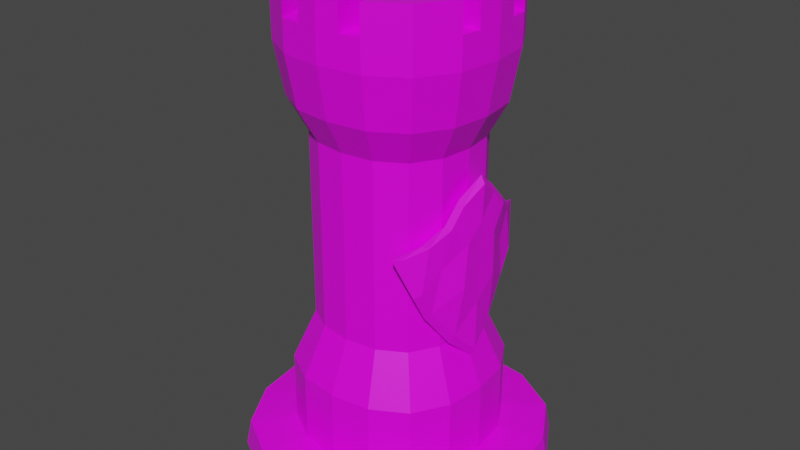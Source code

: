 # Source: castle.blend  (saved by Blender 2.82.7; exported with 4.5.12 LTS)
import bpy
from mathutils import Matrix  # noqa: F401  (used for matrix-valued properties, if any)

bpy.ops.wm.read_factory_settings(use_empty=True)
scene = bpy.context.scene
scene.name = 'Scene'

# ---- collections
col_collection = bpy.data.collections.new('Collection'); scene.collection.children.link(col_collection)

# ---- images (referenced by path relative to the original .blend; pixels are not part of the script)
import os
ASSET_DIR = os.environ.get("B2B_ASSET_DIR", "")  # directory of the original .blend (textures are referenced by path, not embedded)
HERE = os.path.dirname(os.path.abspath(__file__))  # packed textures are extracted next to this script under _unpacked/

def load_image(name, relpath, width, height, colorspace="sRGB"):
    """Load a texture the original file referenced (path relative to the .blend, or extracted next to this script)."""
    p = next((c for c in (os.path.join(HERE, relpath), os.path.join(ASSET_DIR, relpath)) if relpath and os.path.exists(c)), "")
    if p:
        img = bpy.data.images.load(p, check_existing=True)
        img.name = name
    else:  # same state as the original file: an image datablock whose file is absent (Cycles renders it pink)
        img = bpy.data.images.new(name, width, height)
        img.source = "FILE"
        img.filepath = "//" + (relpath or name)
    img.colorspace_settings.name = colorspace
    return img
img_caste_uv_png = load_image('caste uv.png', 'caste uv.png', 1024, 1024, 'sRGB')

# ---- materials (node trees are filled in below, after node groups)
mat_material = bpy.data.materials.new('Material')
mat_material.alpha_threshold = 0.0
mat_material.use_transparent_shadow = False
mat_material.line_color = (0.0, 0.0, 0.0, 1.0)
mat_material_002 = bpy.data.materials.new('Material.002')
mat_material_002.use_transparent_shadow = False

# ---- material node trees
mat_material.use_nodes = True; mat_material.node_tree.nodes.clear()
_N = mat_material.node_tree.nodes; _L = mat_material.node_tree.links
n0 = _N.new('ShaderNodeOutputMaterial'); n0.name = 'Material Output'; n0.location = (300, 300)
n1 = _N.new('ShaderNodeBsdfPrincipled'); n1.name = 'Principled BSDF'; n1.location = (10, 300)
n1.distribution = 'GGX'
n1.subsurface_method = 'BURLEY'
n1.inputs[2].default_value = 0.4
n1.inputs[3].default_value = 1.45
n1.inputs[27].default_value = (0.0, 0.0, 0.0, 1.0)
n1.inputs[28].default_value = 1.0
n2 = _N.new('ShaderNodeTexImage'); n2.name = 'Image Texture'; n2.location = (-373, 177)
n2.image = img_caste_uv_png
_L.new(n1.outputs[0], n0.inputs[0])
_L.new(n2.outputs[0], n1.inputs[0])
n0.is_active_output = True
mat_material_002.use_nodes = True; mat_material_002.node_tree.nodes.clear()
_N = mat_material_002.node_tree.nodes; _L = mat_material_002.node_tree.links
n0 = _N.new('ShaderNodeOutputMaterial'); n0.name = 'Material Output'; n0.location = (300, 300)
n1 = _N.new('ShaderNodeBsdfPrincipled'); n1.name = 'Principled BSDF'; n1.location = (10, 300)
n1.distribution = 'GGX'
n1.subsurface_method = 'BURLEY'
n1.inputs[3].default_value = 1.45
n1.inputs[27].default_value = (0.0, 0.0, 0.0, 1.0)
n1.inputs[28].default_value = 1.0
n2 = _N.new('ShaderNodeTexImage'); n2.name = 'Image Texture'; n2.location = (-422, 222)
n2.image = img_caste_uv_png
_L.new(n1.outputs[0], n0.inputs[0])
_L.new(n2.outputs[0], n1.inputs[0])
n0.is_active_output = True

# ---- world
world_world = bpy.data.worlds.new('World'); scene.world = world_world
world_world.use_nodes = True; world_world.node_tree.nodes.clear()
_N = world_world.node_tree.nodes; _L = world_world.node_tree.links
n0 = _N.new('ShaderNodeOutputWorld'); n0.name = 'World Output'; n0.location = (300, 300)
n1 = _N.new('ShaderNodeBackground'); n1.name = 'Background'; n1.location = (10, 300)
n1.inputs[0].default_value = (0.05088, 0.05088, 0.05088, 1.0)
_L.new(n1.outputs[0], n0.inputs[0])
n0.is_active_output = True
world_world.color = (0.05088, 0.05088, 0.05088)
world_world.use_sun_shadow = False
world_world.sun_shadow_jitter_overblur = 0.0

# ---- meshes
me_cube = bpy.data.meshes.new('Cube')
me_cube.from_pydata([(2.097, 2.097, 9.428), (3.272, 3.272, -1.636), (2.097, -2.097, 9.428), (3.272, -3.272, -1.636), (-2.097, 2.097, 9.428), (-3.272, 3.272, -1.636), (-2.097, -2.097, 9.428), (-3.272, -3.272, -1.636), (-4.378, -6.625e-11, -1.636), (2.806, 3.617e-09, 9.428), (-2.806, 3.617e-09, 9.428), (4.378, -6.625e-11, -1.636), (6.548e-09, 4.378, -1.636), (2.266e-09, -2.806, 9.428), (6.548e-09, -4.378, -1.636), (2.266e-09, 2.806, 9.428), (6.548e-09, -6.625e-11, -1.636), (1.773, -4.145, -1.636), (1.136, 2.657, 9.428), (1.773, 4.145, -1.636), (1.136, -2.657, 9.428), (2.372, -4.149e-09, -1.636), (-1.773, 4.145, -1.636), (-1.136, -2.657, 9.428), (-2.372, -4.149e-09, -1.636), (-1.773, -4.145, -1.636), (-1.136, 2.657, 9.428), (-2.657, 1.136, 9.428), (4.145, 1.773, -1.636), (-4.145, 1.773, -1.636), (2.657, 1.136, 9.428), (6.548e-09, 2.372, -1.636), (2.073, 2.073, -1.636), (-2.073, 2.073, -1.636), (-4.145, -1.773, -1.636), (2.657, -1.136, 9.428), (-2.657, -1.136, 9.428), (4.145, -1.773, -1.636), (6.548e-09, -2.372, -1.636), (2.073, -2.073, -1.636), (-2.073, -2.073, -1.636), (1.701, 1.701, 2.891), (-1.701, -1.701, 2.891), (1.701, -1.701, 2.891), (-1.701, 1.701, 2.891), (2.276, 3.909e-10, 2.891), (-2.276, 3.909e-10, 2.891), (1.892e-09, 2.276, 2.891), (1.892e-09, -2.276, 2.891), (0.9218, -2.155, 2.891), (0.9218, 2.155, 2.891), (-0.9218, 2.155, 2.891), (-0.9218, -2.155, 2.891), (2.155, 0.9218, 2.891), (-2.155, 0.9218, 2.891), (-2.155, -0.9218, 2.891), (2.155, -0.9218, 2.891), (2.185, 2.185, 1.39), (2.185, -2.185, 1.39), (-2.185, 2.185, 1.39), (2.924, -4.761e-10, 1.39), (-2.924, -4.761e-10, 1.39), (4.374e-09, 2.924, 1.39), (4.374e-09, -2.924, 1.39), (1.184, -2.769, 1.39), (1.184, 2.769, 1.39), (-1.184, 2.769, 1.39), (-1.184, -2.769, 1.39), (2.769, 1.184, 1.39), (-2.769, 1.184, 1.39), (-2.769, -1.184, 1.39), (2.769, -1.184, 1.39), (-2.185, -2.185, 1.39), (-1.703, -1.703, 8.424), (1.703, 1.703, 8.424), (1.703, -1.703, 8.424), (-1.703, 1.703, 8.424), (2.278, 3.83e-10, 8.424), (-2.278, 3.83e-10, 8.424), (1.894e-09, 2.278, 8.424), (1.894e-09, -2.278, 8.424), (0.9227, -2.157, 8.424), (0.9227, 2.157, 8.424), (-0.9227, 2.157, 8.424), (-0.9227, -2.157, 8.424), (2.157, 0.9227, 8.424), (-2.157, 0.9227, 8.424), (-2.157, -0.9227, 8.424), (2.157, -0.9227, 8.424), (-1.243, -2.906, 10.92), (-2.294, -2.294, 10.92), (2.906, -1.243, 10.92), (2.294, -2.294, 10.92), (-2.906, 1.243, 10.92), (-2.294, 2.294, 10.92), (1.243, 2.906, 10.92), (2.294, 2.294, 10.92), (2.906, 1.243, 10.92), (3.069, 4.853e-09, 10.92), (-2.906, -1.243, 10.92), (-3.069, 4.853e-09, 10.92), (1.663, 1.99e-09, 10.92), (1.243, -2.906, 10.92), (2.479e-09, -3.069, 10.92), (-1.243, 2.906, 10.92), (2.479e-09, 3.069, 10.92), (-1.663, 1.99e-09, 10.92), (2.479e-09, 4.853e-09, 10.92), (2.479e-09, 1.663, 10.92), (2.479e-09, -1.663, 10.92), (1.453, -1.453, 10.92), (1.453, 1.453, 10.92), (-1.453, 1.453, 10.92), (-1.453, -1.453, 10.92), (-1.243, -2.906, 11.81), (-2.294, -2.294, 11.81), (2.906, -1.243, 11.81), (2.294, -2.294, 11.81), (-2.906, 1.243, 11.81), (-2.294, 2.294, 11.81), (1.243, 2.906, 11.81), (2.294, 2.294, 11.81), (2.906, 1.243, 11.81), (3.069, 4.853e-09, 11.81), (-2.906, -1.243, 11.81), (-3.069, 4.853e-09, 11.81), (2.228, 2.666e-09, 11.81), (1.243, -2.906, 11.81), (2.479e-09, -3.069, 11.81), (-1.243, 2.906, 11.81), (2.479e-09, 3.069, 11.81), (3.216e-09, -2.228, 11.81), (1.608, -1.608, 11.81), (1.608, 1.608, 11.81), (-2.228, 2.666e-09, 11.81), (-1.608, 1.608, 11.81), (-1.608, -1.608, 11.81), (3.216e-09, 2.228, 11.81), (-2.978, -0.6928, 11.81), (-1.957, -0.7025, 11.81), (-1.862, 0.9496, 11.81), (-2.989, 0.6121, 11.81), (-0.7084, 2.976, 11.81), (-0.8671, 1.894, 11.81), (0.6337, 2.986, 11.81), (0.7595, 1.935, 11.81), (1.917, 0.8078, 11.81), (2.981, 0.6765, 11.81), (1.935, -0.7612, 11.81), (2.981, -0.6712, 11.81), (0.8397, -1.904, 11.81), (0.6512, -2.984, 11.81), (-0.8209, -1.912, 11.81), (-0.6265, -2.987, 11.81), (-1.243, -2.906, 12.65), (-2.294, -2.294, 12.65), (2.906, -1.243, 12.65), (2.294, -2.294, 12.65), (-2.906, 1.243, 12.65), (-2.294, 2.294, 12.65), (1.243, 2.906, 12.65), (2.294, 2.294, 12.65), (2.981, 0.6765, 12.65), (3.069, 4.853e-09, 12.65), (-2.978, -0.6928, 12.65), (-3.069, 4.853e-09, 12.65), (2.228, 2.666e-09, 12.65), (0.6512, -2.984, 12.65), (2.479e-09, -3.069, 12.65), (-0.7084, 2.976, 12.65), (2.479e-09, 3.069, 12.65), (3.216e-09, -2.228, 12.65), (1.243, -2.906, 12.65), (1.608, -1.608, 12.65), (1.917, 0.8078, 12.65), (-1.243, 2.906, 12.65), (-2.228, 2.666e-09, 12.65), (-1.862, 0.9496, 12.65), (-1.608, -1.608, 12.65), (2.906, 1.243, 12.65), (3.216e-09, 2.228, 12.65), (1.608, 1.608, 12.65), (-1.608, 1.608, 12.65), (-0.8671, 1.894, 12.65), (-2.906, -1.243, 12.65), (-0.8209, -1.912, 12.65), (-1.957, -0.7025, 12.65), (-2.989, 0.6121, 12.65), (0.6337, 2.986, 12.65), (0.7595, 1.935, 12.65), (1.935, -0.7612, 12.65), (2.981, -0.6712, 12.65), (0.8397, -1.904, 12.65), (-0.6265, -2.987, 12.65), (3.165, 3.165, -0.8619), (3.165, -3.165, -0.8619), (-3.165, 3.165, -0.8619), (4.234, -6.894e-10, -0.8619), (-4.234, -6.894e-10, -0.8619), (6.333e-09, 4.234, -0.8619), (6.333e-09, -4.234, -0.8619), (1.715, -4.009, -0.8619), (1.715, 4.009, -0.8619), (-1.715, 4.009, -0.8619), (-1.715, -4.009, -0.8619), (4.009, 1.715, -0.8619), (-4.009, 1.715, -0.8619), (-4.009, -1.715, -0.8619), (4.009, -1.715, -0.8619), (-3.165, -3.165, -0.8619), (-2.185, -2.185, -0.7005), (2.185, 2.185, -0.7005), (2.185, -2.185, -0.7005), (-2.185, 2.185, -0.7005), (2.924, -4.761e-10, -0.7005), (-2.924, -4.761e-10, -0.7005), (4.374e-09, 2.924, -0.7005), (4.374e-09, -2.924, -0.7005), (1.184, -2.769, -0.7005), (1.184, 2.769, -0.7005), (-1.184, 2.769, -0.7005), (-1.184, -2.769, -0.7005), (2.769, 1.184, -0.7005), (-2.769, 1.184, -0.7005), (-2.769, -1.184, -0.7005), (2.769, -1.184, -0.7005)], [], [(27, 10, 100, 93), (84, 23, 6, 73), (86, 27, 4, 76), (39, 37, 3, 17), (88, 35, 2, 75), (82, 18, 0, 74), (85, 30, 9, 77), (32, 28, 11, 21), (87, 36, 10, 78), (36, 6, 90, 99), (26, 4, 94, 104), (33, 31, 16, 24), (83, 26, 15, 79), (40, 38, 14, 25), (81, 20, 13, 80), (18, 15, 105, 95), (35, 9, 98, 91), (75, 2, 20, 81), (0, 18, 95, 96), (31, 32, 21, 16), (79, 15, 18, 82), (38, 39, 17, 14), (34, 40, 25, 7), (76, 4, 26, 83), (29, 33, 24, 8), (4, 27, 93, 94), (80, 13, 23, 84), (15, 26, 104, 105), (23, 13, 103, 89), (5, 22, 33, 29), (12, 19, 32, 31), (30, 0, 96, 97), (22, 12, 31, 33), (2, 35, 91, 92), (10, 36, 99, 100), (19, 1, 28, 32), (74, 0, 30, 85), (78, 10, 27, 86), (20, 2, 92, 102), (8, 24, 40, 34), (16, 21, 39, 38), (13, 20, 102, 103), (6, 23, 89, 90), (24, 16, 38, 40), (73, 6, 36, 87), (77, 9, 35, 88), (21, 11, 37, 39), (9, 30, 97, 98), (60, 45, 56, 71), (72, 42, 55, 70), (61, 46, 54, 69), (57, 41, 53, 68), (63, 48, 52, 67), (59, 44, 51, 66), (62, 47, 50, 65), (58, 43, 49, 64), (64, 49, 48, 63), (66, 51, 47, 62), (70, 55, 46, 61), (68, 53, 45, 60), (65, 50, 41, 57), (71, 56, 43, 58), (69, 54, 44, 59), (67, 52, 42, 72), (221, 67, 72, 210), (223, 69, 59, 213), (225, 71, 58, 212), (219, 65, 57, 211), (222, 68, 60, 214), (224, 70, 61, 215), (220, 66, 62, 216), (218, 64, 63, 217), (212, 58, 64, 218), (216, 62, 65, 219), (213, 59, 66, 220), (217, 63, 67, 221), (211, 57, 68, 222), (215, 61, 69, 223), (210, 72, 70, 224), (214, 60, 71, 225), (45, 77, 88, 56), (42, 73, 87, 55), (46, 78, 86, 54), (41, 74, 85, 53), (48, 80, 84, 52), (44, 76, 83, 51), (47, 79, 82, 50), (43, 75, 81, 49), (49, 81, 80, 48), (51, 83, 79, 47), (55, 87, 78, 46), (53, 85, 77, 45), (50, 82, 74, 41), (56, 88, 75, 43), (54, 86, 76, 44), (52, 84, 73, 42), (111, 101, 126, 146, 133), (92, 91, 116, 117), (111, 108, 107, 101), (110, 109, 131, 150, 132), (97, 96, 121, 122), (105, 104, 129, 142, 130), (108, 112, 106, 107), (90, 89, 114, 115), (93, 100, 125, 141, 118), (103, 102, 127, 151, 128), (108, 111, 133, 145, 137), (102, 92, 117, 127), (107, 106, 113, 109), (109, 113, 136, 152, 131), (101, 107, 109, 110), (113, 106, 134, 139, 136), (117, 116, 156, 157), (135, 118, 141, 140), (132, 150, 151, 127), (151, 150, 192, 167), (122, 133, 146, 147), (118, 135, 182, 158), (115, 114, 154, 155), (146, 126, 166, 174), (120, 144, 145, 133), (140, 141, 187, 177), (150, 131, 171, 192), (132, 127, 172, 173), (91, 98, 123, 149, 116), (94, 93, 118, 119), (89, 103, 128, 153, 114), (99, 90, 115, 124), (96, 95, 120, 121), (104, 94, 119, 129), (98, 97, 122, 147, 123), (101, 110, 132, 148, 126), (95, 105, 130, 144, 120), (112, 108, 137, 143, 135), (100, 99, 124, 138, 125), (106, 112, 135, 140, 134), (139, 138, 124, 136), (141, 125, 165, 187), (143, 142, 129, 135), (133, 122, 179, 181), (148, 149, 191, 190), (149, 148, 132, 116), (127, 117, 157, 172), (153, 152, 136, 114), (178, 184, 155, 154), (156, 173, 172, 157), (171, 185, 193, 168), (170, 169, 183, 180), (161, 160, 181, 179), (175, 159, 158, 182), (163, 166, 190, 191), (176, 165, 164, 186), (177, 187, 165, 176), (189, 188, 170, 180), (162, 174, 166, 163), (167, 192, 171, 168), (129, 119, 159, 175), (119, 118, 158, 159), (124, 115, 155, 184), (142, 143, 183, 169), (153, 128, 168, 193), (121, 120, 160, 161), (144, 130, 170, 188), (134, 140, 177, 176), (152, 153, 193, 185), (123, 147, 162, 163), (137, 145, 189, 180), (114, 136, 178, 154), (125, 138, 164, 165), (131, 152, 185, 171), (145, 144, 188, 189), (116, 132, 173, 156), (122, 121, 161, 179), (128, 151, 167, 168), (130, 142, 169, 170), (136, 124, 184, 178), (147, 146, 174, 162), (120, 133, 181, 160), (139, 134, 176, 186), (126, 148, 190, 166), (135, 129, 175, 182), (138, 139, 186, 164), (149, 123, 163, 191), (143, 137, 180, 183), (11, 197, 208, 37), (7, 209, 207, 34), (8, 198, 206, 29), (1, 194, 205, 28), (14, 200, 204, 25), (5, 196, 203, 22), (12, 199, 202, 19), (3, 195, 201, 17), (17, 201, 200, 14), (22, 203, 199, 12), (34, 207, 198, 8), (28, 205, 197, 11), (19, 202, 194, 1), (37, 208, 195, 3), (29, 206, 196, 5), (25, 204, 209, 7), (197, 214, 225, 208), (209, 210, 224, 207), (198, 215, 223, 206), (194, 211, 222, 205), (200, 217, 221, 204), (196, 213, 220, 203), (199, 216, 219, 202), (195, 212, 218, 201), (201, 218, 217, 200), (203, 220, 216, 199), (207, 224, 215, 198), (205, 222, 214, 197), (202, 219, 211, 194), (208, 225, 212, 195), (206, 223, 213, 196), (204, 221, 210, 209)])
_uv = me_cube.uv_layers.new(name='UVMap')
_uv.uv.foreach_set('vector', [0.7228, 0.6787, 0.6974, 0.6787, 0.6974, 0.7121, 0.7252, 0.7121, 0.6492, 0.6562, 0.638, 0.6787, 0.6505, 0.6787, 0.6593, 0.6562, 0.718, 0.6562, 0.7228, 0.6787, 0.7442, 0.6787, 0.7354, 0.6562, 0.6511, 0.02286, 0.6578, 0.02286, 0.6243, 0.02286, 0.6048, 0.02286, 0.6768, 0.6544, 0.672, 0.6787, 0.6505, 0.6787, 0.6593, 0.6544, 0.7456, 0.6544, 0.7568, 0.6787, 0.7442, 0.6787, 0.7354, 0.6544, 0.718, 0.6544, 0.7228, 0.6787, 0.6974, 0.6787, 0.6974, 0.6544, 0.7437, 0.02286, 0.737, 0.02286, 0.6974, 0.02286, 0.6974, 0.02286, 0.6768, 0.6562, 0.672, 0.6787, 0.6974, 0.6787, 0.6974, 0.6562, 0.672, 0.6787, 0.6505, 0.6787, 0.6461, 0.7121, 0.6696, 0.7121, 0.7568, 0.6787, 0.7442, 0.6787, 0.7486, 0.7121, 0.7623, 0.7121, 0.7437, 0.02286, 0.7504, 0.02286, 0.6974, 0.02286, 0.6974, 0.02286, 0.7456, 0.6562, 0.7568, 0.6787, 0.7601, 0.6787, 0.7483, 0.6562, 0.6511, 0.02286, 0.6444, 0.02286, 0.5996, 0.02286, 0.6048, 0.02286, 0.6492, 0.6562, 0.638, 0.6787, 0.6347, 0.6787, 0.6465, 0.6562, 0.7568, 0.6787, 0.7601, 0.6787, 0.766, 0.7121, 0.7623, 0.7121, 0.672, 0.6787, 0.6974, 0.6787, 0.6974, 0.7121, 0.6696, 0.7121, 0.6593, 0.6544, 0.6505, 0.6787, 0.638, 0.6787, 0.6492, 0.6544, 0.7442, 0.6787, 0.7568, 0.6787, 0.7623, 0.7121, 0.7486, 0.7121, 0.7504, 0.02286, 0.7437, 0.02286, 0.6974, 0.02286, 0.6974, 0.02286, 0.7483, 0.6544, 0.7601, 0.6787, 0.7568, 0.6787, 0.7456, 0.6544, 0.6444, 0.02286, 0.6511, 0.02286, 0.6048, 0.02286, 0.5996, 0.02286, 0.6578, 0.02286, 0.6511, 0.02286, 0.6048, 0.02286, 0.6243, 0.02286, 0.7354, 0.6562, 0.7442, 0.6787, 0.7568, 0.6787, 0.7456, 0.6562, 0.737, 0.02286, 0.7437, 0.02286, 0.6974, 0.02286, 0.6974, 0.02286, 0.7442, 0.6787, 0.7228, 0.6787, 0.7252, 0.7121, 0.7486, 0.7121, 0.6465, 0.6562, 0.6347, 0.6787, 0.638, 0.6787, 0.6492, 0.6562, 0.7601, 0.6787, 0.7568, 0.6787, 0.7623, 0.7121, 0.766, 0.7121, 0.638, 0.6787, 0.6347, 0.6787, 0.6288, 0.7121, 0.6325, 0.7121, 0.7705, 0.02286, 0.79, 0.02286, 0.7437, 0.02286, 0.737, 0.02286, 0.7952, 0.02286, 0.79, 0.02286, 0.7437, 0.02286, 0.7504, 0.02286, 0.7228, 0.6787, 0.7442, 0.6787, 0.7486, 0.7121, 0.7252, 0.7121, 0.79, 0.02286, 0.7952, 0.02286, 0.7504, 0.02286, 0.7437, 0.02286, 0.6505, 0.6787, 0.672, 0.6787, 0.6696, 0.7121, 0.6461, 0.7121, 0.6974, 0.6787, 0.672, 0.6787, 0.6696, 0.7121, 0.6974, 0.7121, 0.79, 0.02286, 0.7705, 0.02286, 0.737, 0.02286, 0.7437, 0.02286, 0.7354, 0.6544, 0.7442, 0.6787, 0.7228, 0.6787, 0.718, 0.6544, 0.6974, 0.6562, 0.6974, 0.6787, 0.7228, 0.6787, 0.718, 0.6562, 0.638, 0.6787, 0.6505, 0.6787, 0.6461, 0.7121, 0.6325, 0.7121, 0.6974, 0.02286, 0.6974, 0.02286, 0.6511, 0.02286, 0.6578, 0.02286, 0.6974, 0.02286, 0.6974, 0.02286, 0.6511, 0.02286, 0.6444, 0.02286, 0.6347, 0.6787, 0.638, 0.6787, 0.6325, 0.7121, 0.6288, 0.7121, 0.6505, 0.6787, 0.638, 0.6787, 0.6325, 0.7121, 0.6461, 0.7121, 0.6974, 0.02286, 0.6974, 0.02286, 0.6444, 0.02286, 0.6511, 0.02286, 0.6593, 0.6562, 0.6505, 0.6787, 0.672, 0.6787, 0.6768, 0.6562, 0.6974, 0.6544, 0.6974, 0.6787, 0.672, 0.6787, 0.6768, 0.6544, 0.6974, 0.02286, 0.6974, 0.02286, 0.6578, 0.02286, 0.6511, 0.02286, 0.6974, 0.6787, 0.7228, 0.6787, 0.7252, 0.7121, 0.6974, 0.7121, 0.6974, 0.09049, 0.6974, 0.3159, 0.6768, 0.3159, 0.6709, 0.09049, 0.6486, 0.09049, 0.6594, 0.3122, 0.6768, 0.3122, 0.6709, 0.09049, 0.6974, 0.09049, 0.6974, 0.3122, 0.718, 0.3122, 0.7239, 0.09049, 0.7462, 0.09049, 0.7354, 0.3159, 0.718, 0.3159, 0.7239, 0.09049, 0.6321, 0.09049, 0.6465, 0.3122, 0.6492, 0.3122, 0.6355, 0.09049, 0.7462, 0.09049, 0.7354, 0.3122, 0.7455, 0.3122, 0.7593, 0.09049, 0.7627, 0.09049, 0.7482, 0.3159, 0.7455, 0.3159, 0.7593, 0.09049, 0.6486, 0.09049, 0.6594, 0.3159, 0.6492, 0.3159, 0.6355, 0.09049, 0.6355, 0.09049, 0.6492, 0.3122, 0.6465, 0.3122, 0.6321, 0.09049, 0.7593, 0.09049, 0.7455, 0.3159, 0.7482, 0.3159, 0.7627, 0.09049, 0.6709, 0.09049, 0.6768, 0.3122, 0.6974, 0.3122, 0.6974, 0.09049, 0.7239, 0.09049, 0.718, 0.3159, 0.6974, 0.3159, 0.6974, 0.09049, 0.7593, 0.09049, 0.7455, 0.3159, 0.7354, 0.3159, 0.7462, 0.09049, 0.6709, 0.09049, 0.6768, 0.3159, 0.6594, 0.3159, 0.6486, 0.09049, 0.7239, 0.09049, 0.718, 0.3122, 0.7354, 0.3122, 0.7462, 0.09049, 0.6355, 0.09049, 0.6492, 0.3122, 0.6594, 0.3122, 0.6486, 0.09049, 0.6355, 0.04378, 0.6355, 0.09049, 0.6486, 0.09049, 0.6486, 0.04378, 0.7239, 0.04378, 0.7239, 0.09049, 0.7462, 0.09049, 0.7462, 0.04378, 0.6709, 0.04378, 0.6709, 0.09049, 0.6486, 0.09049, 0.6486, 0.04378, 0.7593, 0.04378, 0.7593, 0.09049, 0.7462, 0.09049, 0.7462, 0.04378, 0.7239, 0.04378, 0.7239, 0.09049, 0.6974, 0.09049, 0.6974, 0.04378, 0.6709, 0.04378, 0.6709, 0.09049, 0.6974, 0.09049, 0.6974, 0.04378, 0.7593, 0.04378, 0.7593, 0.09049, 0.7627, 0.09049, 0.7627, 0.04378, 0.6355, 0.04378, 0.6355, 0.09049, 0.6321, 0.09049, 0.6321, 0.04378, 0.6486, 0.04378, 0.6486, 0.09049, 0.6355, 0.09049, 0.6355, 0.04378, 0.7627, 0.04378, 0.7627, 0.09049, 0.7593, 0.09049, 0.7593, 0.04378, 0.7462, 0.04378, 0.7462, 0.09049, 0.7593, 0.09049, 0.7593, 0.04378, 0.6321, 0.04378, 0.6321, 0.09049, 0.6355, 0.09049, 0.6355, 0.04378, 0.7462, 0.04378, 0.7462, 0.09049, 0.7239, 0.09049, 0.7239, 0.04378, 0.6974, 0.04378, 0.6974, 0.09049, 0.7239, 0.09049, 0.7239, 0.04378, 0.6486, 0.04378, 0.6486, 0.09049, 0.6709, 0.09049, 0.6709, 0.04378, 0.6974, 0.04378, 0.6974, 0.09049, 0.6709, 0.09049, 0.6709, 0.04378, 0.6974, 0.3159, 0.6974, 0.6544, 0.6768, 0.6544, 0.6768, 0.3159, 0.6594, 0.3122, 0.6593, 0.6562, 0.6768, 0.6562, 0.6768, 0.3122, 0.6974, 0.3122, 0.6974, 0.6562, 0.718, 0.6562, 0.718, 0.3122, 0.7354, 0.3159, 0.7354, 0.6544, 0.718, 0.6544, 0.718, 0.3159, 0.6465, 0.3122, 0.6465, 0.6562, 0.6492, 0.6562, 0.6492, 0.3122, 0.7354, 0.3122, 0.7354, 0.6562, 0.7456, 0.6562, 0.7455, 0.3122, 0.7482, 0.3159, 0.7483, 0.6544, 0.7456, 0.6544, 0.7455, 0.3159, 0.6594, 0.3159, 0.6593, 0.6544, 0.6492, 0.6544, 0.6492, 0.3159, 0.6492, 0.3122, 0.6492, 0.6562, 0.6465, 0.6562, 0.6465, 0.3122, 0.7455, 0.3122, 0.7456, 0.6562, 0.7483, 0.6562, 0.7482, 0.3122, 0.6768, 0.3122, 0.6768, 0.6562, 0.6974, 0.6562, 0.6974, 0.3122, 0.718, 0.3159, 0.718, 0.6544, 0.6974, 0.6544, 0.6974, 0.3159, 0.7455, 0.3159, 0.7456, 0.6544, 0.7354, 0.6544, 0.7354, 0.3159, 0.6768, 0.3159, 0.6768, 0.6544, 0.6593, 0.6544, 0.6594, 0.3159, 0.718, 0.3122, 0.718, 0.6562, 0.7354, 0.6562, 0.7354, 0.3122, 0.6492, 0.3122, 0.6492, 0.6562, 0.6593, 0.6562, 0.6594, 0.3122, 0.7299, 0.7121, 0.6974, 0.7121, 0.6974, 0.7319, 0.7154, 0.7319, 0.7333, 0.7319, 0.6461, 0.7121, 0.6696, 0.7121, 0.6696, 0.7319, 0.6461, 0.7319, 0.7299, 0.7121, 0.7346, 0.7121, 0.6974, 0.7121, 0.6974, 0.7121, 0.6649, 0.7121, 0.6602, 0.7121, 0.6476, 0.7319, 0.6548, 0.7319, 0.6615, 0.7319, 0.7252, 0.7121, 0.7486, 0.7121, 0.7486, 0.7319, 0.7252, 0.7319, 0.766, 0.7121, 0.7623, 0.7121, 0.7623, 0.7319, 0.7639, 0.7319, 0.766, 0.7319, 0.7346, 0.7121, 0.7299, 0.7121, 0.6974, 0.7121, 0.6974, 0.7121, 0.6461, 0.7121, 0.6325, 0.7121, 0.6325, 0.7319, 0.6461, 0.7319, 0.7252, 0.7121, 0.6974, 0.7121, 0.6974, 0.7319, 0.7111, 0.7319, 0.7252, 0.7319, 0.6288, 0.7121, 0.6325, 0.7121, 0.6325, 0.7319, 0.6307, 0.7319, 0.6288, 0.7319, 0.7346, 0.7121, 0.7299, 0.7121, 0.7333, 0.7319, 0.7406, 0.7319, 0.7472, 0.7319, 0.6325, 0.7121, 0.6461, 0.7121, 0.6461, 0.7319, 0.6325, 0.7319, 0.6974, 0.7121, 0.6974, 0.7121, 0.6649, 0.7121, 0.6602, 0.7121, 0.6602, 0.7121, 0.6649, 0.7121, 0.6615, 0.7319, 0.6547, 0.7319, 0.6476, 0.7319, 0.6974, 0.7121, 0.6974, 0.7121, 0.6602, 0.7121, 0.6649, 0.7121, 0.6649, 0.7121, 0.6974, 0.7121, 0.6974, 0.7319, 0.6817, 0.7319, 0.6615, 0.7319, 0.6461, 0.7319, 0.6696, 0.7319, 0.6696, 0.7507, 0.6461, 0.7507, 0.7333, 0.7319, 0.7252, 0.7319, 0.7111, 0.7319, 0.7186, 0.7319, 0.6615, 0.7319, 0.6548, 0.7319, 0.6307, 0.7319, 0.6325, 0.7319, 0.6307, 0.7319, 0.6548, 0.7319, 0.6548, 0.7507, 0.6307, 0.7507, 0.7252, 0.7319, 0.7333, 0.7319, 0.7154, 0.7319, 0.7125, 0.7319, 0.7252, 0.7319, 0.7333, 0.7319, 0.7333, 0.7507, 0.7252, 0.7507, 0.6461, 0.7319, 0.6325, 0.7319, 0.6325, 0.7507, 0.6461, 0.7507, 0.7154, 0.7319, 0.6974, 0.7319, 0.6974, 0.7507, 0.7154, 0.7507, 0.7623, 0.7319, 0.7641, 0.7319, 0.7406, 0.7319, 0.7333, 0.7319, 0.7186, 0.7319, 0.7111, 0.7319, 0.7111, 0.7507, 0.7186, 0.7507, 0.6548, 0.7319, 0.6476, 0.7319, 0.6476, 0.7507, 0.6548, 0.7507, 0.6615, 0.7319, 0.6325, 0.7319, 0.6325, 0.7507, 0.6615, 0.7507, 0.6696, 0.7121, 0.6974, 0.7121, 0.6974, 0.7319, 0.6824, 0.7319, 0.6696, 0.7319, 0.7486, 0.7121, 0.7252, 0.7121, 0.7252, 0.7319, 0.7486, 0.7319, 0.6325, 0.7121, 0.6288, 0.7121, 0.6288, 0.7319, 0.6306, 0.7319, 0.6325, 0.7319, 0.6696, 0.7121, 0.6461, 0.7121, 0.6461, 0.7319, 0.6696, 0.7319, 0.7486, 0.7121, 0.7623, 0.7121, 0.7623, 0.7319, 0.7486, 0.7319, 0.7623, 0.7121, 0.7486, 0.7121, 0.7486, 0.7319, 0.7623, 0.7319, 0.6974, 0.7121, 0.7252, 0.7121, 0.7252, 0.7319, 0.7125, 0.7319, 0.6974, 0.7319, 0.6974, 0.7121, 0.6649, 0.7121, 0.6615, 0.7319, 0.6804, 0.7319, 0.6974, 0.7319, 0.7623, 0.7121, 0.766, 0.7121, 0.766, 0.7319, 0.7641, 0.7319, 0.7623, 0.7319, 0.7299, 0.7121, 0.7346, 0.7121, 0.7472, 0.7319, 0.7397, 0.7319, 0.7333, 0.7319, 0.6974, 0.7121, 0.6696, 0.7121, 0.6696, 0.7319, 0.6819, 0.7319, 0.6974, 0.7319, 0.6974, 0.7121, 0.7299, 0.7121, 0.7333, 0.7319, 0.7186, 0.7319, 0.6974, 0.7319, 0.6817, 0.7319, 0.6819, 0.7319, 0.6696, 0.7319, 0.6615, 0.7319, 0.7111, 0.7319, 0.6974, 0.7319, 0.6974, 0.7507, 0.7111, 0.7507, 0.7397, 0.7319, 0.7639, 0.7319, 0.7623, 0.7319, 0.7333, 0.7319, 0.7333, 0.7319, 0.7252, 0.7319, 0.7252, 0.7507, 0.7333, 0.7507, 0.6804, 0.7319, 0.6824, 0.7319, 0.6824, 0.7507, 0.6804, 0.7507, 0.6824, 0.7319, 0.6804, 0.7319, 0.6615, 0.7319, 0.6696, 0.7319, 0.6325, 0.7319, 0.6461, 0.7319, 0.6461, 0.7507, 0.6325, 0.7507, 0.6306, 0.7319, 0.6547, 0.7319, 0.6615, 0.7319, 0.6325, 0.7319, 0.6615, 0.7507, 0.6696, 0.7507, 0.6461, 0.7507, 0.6325, 0.7507, 0.6696, 0.7507, 0.6615, 0.7507, 0.6325, 0.7507, 0.6461, 0.7507, 0.6476, 0.7507, 0.6547, 0.7507, 0.6306, 0.7507, 0.6288, 0.7507, 0.766, 0.7507, 0.7639, 0.7507, 0.7397, 0.7507, 0.7472, 0.7507, 0.7486, 0.7507, 0.7623, 0.7507, 0.7333, 0.7507, 0.7252, 0.7507, 0.7623, 0.7507, 0.7486, 0.7507, 0.7252, 0.7507, 0.7333, 0.7507, 0.6974, 0.7507, 0.6974, 0.7507, 0.6804, 0.7507, 0.6824, 0.7507, 0.6974, 0.7507, 0.6974, 0.7507, 0.6819, 0.7507, 0.6817, 0.7507, 0.7186, 0.7507, 0.7111, 0.7507, 0.6974, 0.7507, 0.6974, 0.7507, 0.7406, 0.7507, 0.7641, 0.7507, 0.766, 0.7507, 0.7472, 0.7507, 0.7125, 0.7507, 0.7154, 0.7507, 0.6974, 0.7507, 0.6974, 0.7507, 0.6307, 0.7507, 0.6548, 0.7507, 0.6476, 0.7507, 0.6288, 0.7507, 0.7623, 0.7319, 0.7486, 0.7319, 0.7486, 0.7507, 0.7623, 0.7507, 0.7486, 0.7319, 0.7252, 0.7319, 0.7252, 0.7507, 0.7486, 0.7507, 0.6696, 0.7319, 0.6461, 0.7319, 0.6461, 0.7507, 0.6696, 0.7507, 0.7639, 0.7319, 0.7397, 0.7319, 0.7397, 0.7507, 0.7639, 0.7507, 0.6306, 0.7319, 0.6288, 0.7319, 0.6288, 0.7507, 0.6306, 0.7507, 0.7486, 0.7319, 0.7623, 0.7319, 0.7623, 0.7507, 0.7486, 0.7507, 0.7641, 0.7319, 0.766, 0.7319, 0.766, 0.7507, 0.7641, 0.7507, 0.6974, 0.7319, 0.7186, 0.7319, 0.7186, 0.7507, 0.6974, 0.7507, 0.6547, 0.7319, 0.6306, 0.7319, 0.6306, 0.7507, 0.6547, 0.7507, 0.6974, 0.7319, 0.7125, 0.7319, 0.7125, 0.7507, 0.6974, 0.7507, 0.7472, 0.7319, 0.7406, 0.7319, 0.7406, 0.7507, 0.7472, 0.7507, 0.6325, 0.7319, 0.6615, 0.7319, 0.6615, 0.7507, 0.6325, 0.7507, 0.6974, 0.7319, 0.6819, 0.7319, 0.6819, 0.7507, 0.6974, 0.7507, 0.6476, 0.7319, 0.6547, 0.7319, 0.6547, 0.7507, 0.6476, 0.7507, 0.7406, 0.7319, 0.7641, 0.7319, 0.7641, 0.7507, 0.7406, 0.7507, 0.6696, 0.7319, 0.6615, 0.7319, 0.6615, 0.7507, 0.6696, 0.7507, 0.7252, 0.7319, 0.7486, 0.7319, 0.7486, 0.7507, 0.7252, 0.7507, 0.6288, 0.7319, 0.6307, 0.7319, 0.6307, 0.7507, 0.6288, 0.7507, 0.766, 0.7319, 0.7639, 0.7319, 0.7639, 0.7507, 0.766, 0.7507, 0.6615, 0.7319, 0.6696, 0.7319, 0.6696, 0.7507, 0.6615, 0.7507, 0.7125, 0.7319, 0.7154, 0.7319, 0.7154, 0.7507, 0.7125, 0.7507, 0.7623, 0.7319, 0.7333, 0.7319, 0.7333, 0.7507, 0.7623, 0.7507, 0.6817, 0.7319, 0.6974, 0.7319, 0.6974, 0.7507, 0.6817, 0.7507, 0.6974, 0.7319, 0.6804, 0.7319, 0.6804, 0.7507, 0.6974, 0.7507, 0.7333, 0.7319, 0.7623, 0.7319, 0.7623, 0.7507, 0.7333, 0.7507, 0.6819, 0.7319, 0.6817, 0.7319, 0.6817, 0.7507, 0.6819, 0.7507, 0.6824, 0.7319, 0.6974, 0.7319, 0.6974, 0.7507, 0.6824, 0.7507, 0.7397, 0.7319, 0.7472, 0.7319, 0.7472, 0.7507, 0.7397, 0.7507, 0.6974, 0.02286, 0.6974, 0.04017, 0.6591, 0.04017, 0.6578, 0.02286, 0.6243, 0.02286, 0.6267, 0.04017, 0.6591, 0.04017, 0.6578, 0.02286, 0.6974, 0.02286, 0.6974, 0.04017, 0.7357, 0.04017, 0.737, 0.02286, 0.7705, 0.02286, 0.7681, 0.04017, 0.7357, 0.04017, 0.737, 0.02286, 0.5996, 0.02286, 0.6028, 0.04017, 0.6078, 0.04017, 0.6048, 0.02286, 0.7705, 0.02286, 0.7681, 0.04017, 0.787, 0.04017, 0.79, 0.02286, 0.7952, 0.02286, 0.792, 0.04017, 0.787, 0.04017, 0.79, 0.02286, 0.6243, 0.02286, 0.6267, 0.04017, 0.6078, 0.04017, 0.6048, 0.02286, 0.6048, 0.02286, 0.6078, 0.04017, 0.6028, 0.04017, 0.5996, 0.02286, 0.79, 0.02286, 0.787, 0.04017, 0.792, 0.04017, 0.7952, 0.02286, 0.6578, 0.02286, 0.6591, 0.04017, 0.6974, 0.04017, 0.6974, 0.02286, 0.737, 0.02286, 0.7357, 0.04017, 0.6974, 0.04017, 0.6974, 0.02286, 0.79, 0.02286, 0.787, 0.04017, 0.7681, 0.04017, 0.7705, 0.02286, 0.6578, 0.02286, 0.6591, 0.04017, 0.6267, 0.04017, 0.6243, 0.02286, 0.737, 0.02286, 0.7357, 0.04017, 0.7681, 0.04017, 0.7705, 0.02286, 0.6048, 0.02286, 0.6078, 0.04017, 0.6267, 0.04017, 0.6243, 0.02286, 0.6974, 0.04017, 0.6974, 0.04378, 0.6709, 0.04378, 0.6591, 0.04017, 0.6267, 0.04017, 0.6486, 0.04378, 0.6709, 0.04378, 0.6591, 0.04017, 0.6974, 0.04017, 0.6974, 0.04378, 0.7239, 0.04378, 0.7357, 0.04017, 0.7681, 0.04017, 0.7462, 0.04378, 0.7239, 0.04378, 0.7357, 0.04017, 0.6028, 0.04017, 0.6321, 0.04378, 0.6355, 0.04378, 0.6078, 0.04017, 0.7681, 0.04017, 0.7462, 0.04378, 0.7593, 0.04378, 0.787, 0.04017, 0.792, 0.04017, 0.7627, 0.04378, 0.7593, 0.04378, 0.787, 0.04017, 0.6267, 0.04017, 0.6486, 0.04378, 0.6355, 0.04378, 0.6078, 0.04017, 0.6078, 0.04017, 0.6355, 0.04378, 0.6321, 0.04378, 0.6028, 0.04017, 0.787, 0.04017, 0.7593, 0.04378, 0.7627, 0.04378, 0.792, 0.04017, 0.6591, 0.04017, 0.6709, 0.04378, 0.6974, 0.04378, 0.6974, 0.04017, 0.7357, 0.04017, 0.7239, 0.04378, 0.6974, 0.04378, 0.6974, 0.04017, 0.787, 0.04017, 0.7593, 0.04378, 0.7462, 0.04378, 0.7681, 0.04017, 0.6591, 0.04017, 0.6709, 0.04378, 0.6486, 0.04378, 0.6267, 0.04017, 0.7357, 0.04017, 0.7239, 0.04378, 0.7462, 0.04378, 0.7681, 0.04017, 0.6078, 0.04017, 0.6355, 0.04378, 0.6486, 0.04378, 0.6267, 0.04017])
_ca = me_cube.color_attributes.new('Col', 'BYTE_COLOR', 'CORNER')
_ca.data.foreach_set('color', [1.0, 1.0, 1.0, 1.0, 1.0, 1.0, 1.0, 1.0, 1.0, 1.0, 1.0, 1.0, 1.0, 1.0, 1.0, 1.0, 1.0, 1.0, 1.0, 1.0, 1.0, 1.0, 1.0, 1.0, 1.0, 1.0, 1.0, 1.0, 1.0, 1.0, 1.0, 1.0, 1.0, 1.0, 1.0, 1.0, 1.0, 1.0, 1.0, 1.0, 1.0, 1.0, 1.0, 1.0, 1.0, 1.0, 1.0, 1.0, 1.0, 1.0, 1.0, 1.0, 1.0, 1.0, 1.0, 1.0, 1.0, 1.0, 1.0, 1.0, 1.0, 1.0, 1.0, 1.0, 1.0, 1.0, 1.0, 1.0, 1.0, 1.0, 1.0, 1.0, 1.0, 1.0, 1.0, 1.0, 1.0, 1.0, 1.0, 1.0, 1.0, 1.0, 1.0, 1.0, 1.0, 1.0, 1.0, 1.0, 1.0, 1.0, 1.0, 1.0, 1.0, 1.0, 1.0, 1.0, 1.0, 1.0, 1.0, 1.0, 1.0, 1.0, 1.0, 1.0, 1.0, 1.0, 1.0, 1.0, 1.0, 1.0, 1.0, 1.0, 1.0, 1.0, 1.0, 1.0, 1.0, 1.0, 1.0, 1.0, 1.0, 1.0, 1.0, 1.0, 1.0, 1.0, 1.0, 1.0, 1.0, 1.0, 1.0, 1.0, 1.0, 1.0, 1.0, 1.0, 1.0, 1.0, 1.0, 1.0, 1.0, 1.0, 1.0, 1.0, 1.0, 1.0, 1.0, 1.0, 1.0, 1.0, 1.0, 1.0, 1.0, 1.0, 1.0, 1.0, 1.0, 1.0, 1.0, 1.0, 1.0, 1.0, 1.0, 1.0, 1.0, 1.0, 1.0, 1.0, 1.0, 1.0, 1.0, 1.0, 1.0, 1.0, 1.0, 1.0, 1.0, 1.0, 1.0, 1.0, 1.0, 1.0, 1.0, 1.0, 1.0, 1.0, 1.0, 1.0, 1.0, 1.0, 1.0, 1.0, 1.0, 1.0, 1.0, 1.0, 1.0, 1.0, 1.0, 1.0, 1.0, 1.0, 1.0, 1.0, 1.0, 1.0, 1.0, 1.0, 1.0, 1.0, 1.0, 1.0, 1.0, 1.0, 1.0, 1.0, 1.0, 1.0, 1.0, 1.0, 1.0, 1.0, 1.0, 1.0, 1.0, 1.0, 1.0, 1.0, 1.0, 1.0, 1.0, 1.0, 1.0, 1.0, 1.0, 1.0, 1.0, 1.0, 1.0, 1.0, 1.0, 1.0, 1.0, 1.0, 1.0, 1.0, 1.0, 1.0, 1.0, 1.0, 1.0, 1.0, 1.0, 1.0, 1.0, 1.0, 1.0, 1.0, 1.0, 1.0, 1.0, 1.0, 1.0, 1.0, 1.0, 1.0, 1.0, 1.0, 1.0, 1.0, 1.0, 1.0, 1.0, 1.0, 1.0, 1.0, 1.0, 1.0, 1.0, 1.0, 1.0, 1.0, 1.0, 1.0, 1.0, 1.0, 1.0, 1.0, 1.0, 1.0, 1.0, 1.0, 1.0, 1.0, 1.0, 1.0, 1.0, 1.0, 1.0, 1.0, 1.0, 1.0, 1.0, 1.0, 1.0, 1.0, 1.0, 1.0, 1.0, 1.0, 1.0, 1.0, 1.0, 1.0, 1.0, 1.0, 1.0, 1.0, 1.0, 1.0, 1.0, 1.0, 1.0, 1.0, 1.0, 1.0, 1.0, 1.0, 1.0, 1.0, 1.0, 1.0, 1.0, 1.0, 1.0, 1.0, 1.0, 1.0, 1.0, 1.0, 1.0, 1.0, 1.0, 1.0, 1.0, 1.0, 1.0, 1.0, 1.0, 1.0, 1.0, 1.0, 1.0, 1.0, 1.0, 1.0, 1.0, 1.0, 1.0, 1.0, 1.0, 1.0, 1.0, 1.0, 1.0, 1.0, 1.0, 1.0, 1.0, 1.0, 1.0, 1.0, 1.0, 1.0, 1.0, 1.0, 1.0, 1.0, 1.0, 1.0, 1.0, 1.0, 1.0, 1.0, 1.0, 1.0, 1.0, 1.0, 1.0, 1.0, 1.0, 1.0, 1.0, 1.0, 1.0, 1.0, 1.0, 1.0, 1.0, 1.0, 1.0, 1.0, 1.0, 1.0, 1.0, 1.0, 1.0, 1.0, 1.0, 1.0, 1.0, 1.0, 1.0, 1.0, 1.0, 1.0, 1.0, 1.0, 1.0, 1.0, 1.0, 1.0, 1.0, 1.0, 1.0, 1.0, 1.0, 1.0, 1.0, 1.0, 1.0, 1.0, 1.0, 1.0, 1.0, 1.0, 1.0, 1.0, 1.0, 1.0, 1.0, 1.0, 1.0, 1.0, 1.0, 1.0, 1.0, 1.0, 1.0, 1.0, 1.0, 1.0, 1.0, 1.0, 1.0, 1.0, 1.0, 1.0, 1.0, 1.0, 1.0, 1.0, 1.0, 1.0, 1.0, 1.0, 1.0, 1.0, 1.0, 1.0, 1.0, 1.0, 1.0, 1.0, 1.0, 1.0, 1.0, 1.0, 1.0, 1.0, 1.0, 1.0, 1.0, 1.0, 1.0, 1.0, 1.0, 1.0, 1.0, 1.0, 1.0, 1.0, 1.0, 1.0, 1.0, 1.0, 1.0, 1.0, 1.0, 1.0, 1.0, 1.0, 1.0, 1.0, 1.0, 1.0, 1.0, 1.0, 1.0, 1.0, 1.0, 1.0, 1.0, 1.0, 1.0, 1.0, 1.0, 1.0, 1.0, 1.0, 1.0, 1.0, 1.0, 1.0, 1.0, 1.0, 1.0, 1.0, 1.0, 1.0, 1.0, 1.0, 1.0, 1.0, 1.0, 1.0, 1.0, 1.0, 1.0, 1.0, 1.0, 1.0, 1.0, 1.0, 1.0, 1.0, 1.0, 1.0, 1.0, 1.0, 1.0, 1.0, 1.0, 1.0, 1.0, 1.0, 1.0, 1.0, 1.0, 1.0, 1.0, 1.0, 1.0, 1.0, 1.0, 1.0, 1.0, 1.0, 1.0, 1.0, 1.0, 1.0, 1.0, 1.0, 1.0, 1.0, 1.0, 1.0, 1.0, 1.0, 1.0, 1.0, 1.0, 1.0, 1.0, 1.0, 1.0, 1.0, 1.0, 1.0, 1.0, 1.0, 1.0, 1.0, 1.0, 1.0, 1.0, 1.0, 1.0, 1.0, 1.0, 1.0, 1.0, 1.0, 1.0, 1.0, 1.0, 1.0, 1.0, 1.0, 1.0, 1.0, 1.0, 1.0, 1.0, 1.0, 1.0, 1.0, 1.0, 1.0, 1.0, 1.0, 1.0, 1.0, 1.0, 1.0, 1.0, 1.0, 1.0, 1.0, 1.0, 1.0, 1.0, 1.0, 1.0, 1.0, 1.0, 1.0, 1.0, 1.0, 1.0, 1.0, 1.0, 1.0, 1.0, 1.0, 1.0, 1.0, 1.0, 1.0, 1.0, 1.0, 1.0, 1.0, 1.0, 1.0, 1.0, 1.0, 1.0, 1.0, 1.0, 1.0, 1.0, 1.0, 1.0, 1.0, 1.0, 1.0, 1.0, 1.0, 1.0, 1.0, 1.0, 1.0, 1.0, 1.0, 1.0, 1.0, 1.0, 1.0, 1.0, 1.0, 1.0, 1.0, 1.0, 1.0, 1.0, 1.0, 1.0, 1.0, 1.0, 1.0, 1.0, 1.0, 1.0, 1.0, 1.0, 1.0, 1.0, 1.0, 1.0, 1.0, 1.0, 1.0, 1.0, 1.0, 1.0, 1.0, 1.0, 1.0, 1.0, 1.0, 1.0, 1.0, 1.0, 1.0, 1.0, 1.0, 1.0, 1.0, 1.0, 1.0, 1.0, 1.0, 1.0, 1.0, 1.0, 1.0, 1.0, 1.0, 1.0, 1.0, 1.0, 1.0, 1.0, 1.0, 1.0, 1.0, 1.0, 1.0, 1.0, 1.0, 1.0, 1.0, 1.0, 1.0, 1.0, 1.0, 1.0, 1.0, 1.0, 1.0, 1.0, 1.0, 1.0, 1.0, 1.0, 1.0, 1.0, 1.0, 1.0, 1.0, 1.0, 1.0, 1.0, 1.0, 1.0, 1.0, 1.0, 1.0, 1.0, 1.0, 1.0, 1.0, 1.0, 1.0, 1.0, 1.0, 1.0, 1.0, 1.0, 1.0, 1.0, 1.0, 1.0, 1.0, 1.0, 1.0, 1.0, 1.0, 1.0, 1.0, 1.0, 1.0, 1.0, 1.0, 1.0, 1.0, 1.0, 1.0, 1.0, 1.0, 1.0, 1.0, 1.0, 1.0, 1.0, 1.0, 1.0, 1.0, 1.0, 1.0, 1.0, 1.0, 1.0, 1.0, 1.0, 1.0, 1.0, 1.0, 1.0, 1.0, 1.0, 1.0, 1.0, 1.0, 1.0, 1.0, 1.0, 1.0, 1.0, 1.0, 1.0, 1.0, 1.0, 1.0, 1.0, 1.0, 1.0, 1.0, 1.0, 1.0, 1.0, 1.0, 1.0, 1.0, 1.0, 1.0, 1.0, 1.0, 1.0, 1.0, 1.0, 1.0, 1.0, 1.0, 1.0, 1.0, 1.0, 1.0, 1.0, 1.0, 1.0, 1.0, 1.0, 1.0, 1.0, 1.0, 1.0, 1.0, 1.0, 1.0, 1.0, 1.0, 1.0, 1.0, 1.0, 1.0, 1.0, 1.0, 1.0, 1.0, 1.0, 1.0, 1.0, 1.0, 1.0, 1.0, 1.0, 1.0, 1.0, 1.0, 1.0, 1.0, 1.0, 1.0, 1.0, 1.0, 1.0, 1.0, 1.0, 1.0, 1.0, 1.0, 1.0, 1.0, 1.0, 1.0, 1.0, 1.0, 1.0, 1.0, 1.0, 1.0, 1.0, 1.0, 1.0, 1.0, 1.0, 1.0, 1.0, 1.0, 1.0, 1.0, 1.0, 1.0, 1.0, 1.0, 1.0, 1.0, 1.0, 1.0, 1.0, 1.0, 1.0, 1.0, 1.0, 1.0, 1.0, 1.0, 1.0, 1.0, 1.0, 1.0, 1.0, 1.0, 1.0, 1.0, 1.0, 1.0, 1.0, 1.0, 1.0, 1.0, 1.0, 1.0, 1.0, 1.0, 1.0, 1.0, 1.0, 1.0, 1.0, 1.0, 1.0, 1.0, 1.0, 1.0, 1.0, 1.0, 1.0, 1.0, 1.0, 1.0, 1.0, 1.0, 1.0, 1.0, 1.0, 1.0, 1.0, 1.0, 1.0, 1.0, 1.0, 1.0, 1.0, 1.0, 1.0, 1.0, 1.0, 1.0, 1.0, 1.0, 1.0, 1.0, 1.0, 1.0, 1.0, 1.0, 1.0, 1.0, 1.0, 1.0, 1.0, 1.0, 1.0, 1.0, 1.0, 1.0, 1.0, 1.0, 1.0, 1.0, 1.0, 1.0, 1.0, 1.0, 1.0, 1.0, 1.0, 1.0, 1.0, 1.0, 1.0, 1.0, 1.0, 1.0, 1.0, 1.0, 1.0, 1.0, 1.0, 1.0, 1.0, 1.0, 1.0, 1.0, 1.0, 1.0, 1.0, 1.0, 1.0, 1.0, 1.0, 1.0, 1.0, 1.0, 1.0, 1.0, 1.0, 1.0, 1.0, 1.0, 1.0, 1.0, 1.0, 1.0, 1.0, 1.0, 1.0, 1.0, 1.0, 1.0, 1.0, 1.0, 1.0, 1.0, 1.0, 1.0, 1.0, 1.0, 1.0, 1.0, 1.0, 1.0, 1.0, 1.0, 1.0, 1.0, 1.0, 1.0, 1.0, 1.0, 1.0, 1.0, 1.0, 1.0, 1.0, 1.0, 1.0, 1.0, 1.0, 1.0, 1.0, 1.0, 1.0, 1.0, 1.0, 1.0, 1.0, 1.0, 1.0, 1.0, 1.0, 1.0, 1.0, 1.0, 1.0, 1.0, 1.0, 1.0, 1.0, 1.0, 1.0, 1.0, 1.0, 1.0, 1.0, 1.0, 1.0, 1.0, 1.0, 1.0, 1.0, 1.0, 1.0, 1.0, 1.0, 1.0, 1.0, 1.0, 1.0, 1.0, 1.0, 1.0, 1.0, 1.0, 1.0, 1.0, 1.0, 1.0, 1.0, 1.0, 1.0, 1.0, 1.0, 1.0, 1.0, 1.0, 1.0, 1.0, 1.0, 1.0, 1.0, 1.0, 1.0, 1.0, 1.0, 1.0, 1.0, 1.0, 1.0, 1.0, 1.0, 1.0, 1.0, 1.0, 1.0, 1.0, 1.0, 1.0, 1.0, 1.0, 1.0, 1.0, 1.0, 1.0, 1.0, 1.0, 1.0, 1.0, 1.0, 1.0, 1.0, 1.0, 1.0, 1.0, 1.0, 1.0, 1.0, 1.0, 1.0, 1.0, 1.0, 1.0, 1.0, 1.0, 1.0, 1.0, 1.0, 1.0, 1.0, 1.0, 1.0, 1.0, 1.0, 1.0, 1.0, 1.0, 1.0, 1.0, 1.0, 1.0, 1.0, 1.0, 1.0, 1.0, 1.0, 1.0, 1.0, 1.0, 1.0, 1.0, 1.0, 1.0, 1.0, 1.0, 1.0, 1.0, 1.0, 1.0, 1.0, 1.0, 1.0, 1.0, 1.0, 1.0, 1.0, 1.0, 1.0, 1.0, 1.0, 1.0, 1.0, 1.0, 1.0, 1.0, 1.0, 1.0, 1.0, 1.0, 1.0, 1.0, 1.0, 1.0, 1.0, 1.0, 1.0, 1.0, 1.0, 1.0, 1.0, 1.0, 1.0, 1.0, 1.0, 1.0, 1.0, 1.0, 1.0, 1.0, 1.0, 1.0, 1.0, 1.0, 1.0, 1.0, 1.0, 1.0, 1.0, 1.0, 1.0, 1.0, 1.0, 1.0, 1.0, 1.0, 1.0, 1.0, 1.0, 1.0, 1.0, 1.0, 1.0, 1.0, 1.0, 1.0, 1.0, 1.0, 1.0, 1.0, 1.0, 1.0, 1.0, 1.0, 1.0, 1.0, 1.0, 1.0, 1.0, 1.0, 1.0, 1.0, 1.0, 1.0, 1.0, 1.0, 1.0, 1.0, 1.0, 1.0, 1.0, 1.0, 1.0, 1.0, 1.0, 1.0, 1.0, 1.0, 1.0, 1.0, 1.0, 1.0, 1.0, 1.0, 1.0, 1.0, 1.0, 1.0, 1.0, 1.0, 1.0, 1.0, 1.0, 1.0, 1.0, 1.0, 1.0, 1.0, 1.0, 1.0, 1.0, 1.0, 1.0, 1.0, 1.0, 1.0, 1.0, 1.0, 1.0, 1.0, 1.0, 1.0, 1.0, 1.0, 1.0, 1.0, 1.0, 1.0, 1.0, 1.0, 1.0, 1.0, 1.0, 1.0, 1.0, 1.0, 1.0, 1.0, 1.0, 1.0, 1.0, 1.0, 1.0, 1.0, 1.0, 1.0, 1.0, 1.0, 1.0, 1.0, 1.0, 1.0, 1.0, 1.0, 1.0, 1.0, 1.0, 1.0, 1.0, 1.0, 1.0, 1.0, 1.0, 1.0, 1.0, 1.0, 1.0, 1.0, 1.0, 1.0, 1.0, 1.0, 1.0, 1.0, 1.0, 1.0, 1.0, 1.0, 1.0, 1.0, 1.0, 1.0, 1.0, 1.0, 1.0, 1.0, 1.0, 1.0, 1.0, 1.0, 1.0, 1.0, 1.0, 1.0, 1.0, 1.0, 1.0, 1.0, 1.0, 1.0, 1.0, 1.0, 1.0, 1.0, 1.0, 1.0, 1.0, 1.0, 1.0, 1.0, 1.0, 1.0, 1.0, 1.0, 1.0, 1.0, 1.0, 1.0, 1.0, 1.0, 1.0, 1.0, 1.0, 1.0, 1.0, 1.0, 1.0, 1.0, 1.0, 1.0, 1.0, 1.0, 1.0, 1.0, 1.0, 1.0, 1.0, 1.0, 1.0, 1.0, 1.0, 1.0, 1.0, 1.0, 1.0, 1.0, 1.0, 1.0, 1.0, 1.0, 1.0, 1.0, 1.0, 1.0, 1.0, 1.0, 1.0, 1.0, 1.0, 1.0, 1.0, 1.0, 1.0, 1.0, 1.0, 1.0, 1.0, 1.0, 1.0, 1.0, 1.0, 1.0, 1.0, 1.0, 1.0, 1.0, 1.0, 1.0, 1.0, 1.0, 1.0, 1.0, 1.0, 1.0, 1.0, 1.0, 1.0, 1.0, 1.0, 1.0, 1.0, 1.0, 1.0, 1.0, 1.0, 1.0, 1.0, 1.0, 1.0, 1.0, 1.0, 1.0, 1.0, 1.0, 1.0, 1.0, 1.0, 1.0, 1.0, 1.0, 1.0, 1.0, 1.0, 1.0, 1.0, 1.0, 1.0, 1.0, 1.0, 1.0, 1.0, 1.0, 1.0, 1.0, 1.0, 1.0, 1.0, 1.0, 1.0, 1.0, 1.0, 1.0, 1.0, 1.0, 1.0, 1.0, 1.0, 1.0, 1.0, 1.0, 1.0, 1.0, 1.0, 1.0, 1.0, 1.0, 1.0, 1.0, 1.0, 1.0, 1.0, 1.0, 1.0, 1.0, 1.0, 1.0, 1.0, 1.0, 1.0, 1.0, 1.0, 1.0, 1.0, 1.0, 1.0, 1.0, 1.0, 1.0, 1.0, 1.0, 1.0, 1.0, 1.0, 1.0, 1.0, 1.0, 1.0, 1.0, 1.0, 1.0, 1.0, 1.0, 1.0, 1.0, 1.0, 1.0, 1.0, 1.0, 1.0, 1.0, 1.0, 1.0, 1.0, 1.0, 1.0, 1.0, 1.0, 1.0, 1.0, 1.0, 1.0, 1.0, 1.0, 1.0, 1.0, 1.0, 1.0, 1.0, 1.0, 1.0, 1.0, 1.0, 1.0, 1.0, 1.0, 1.0, 1.0, 1.0, 1.0, 1.0, 1.0, 1.0, 1.0, 1.0, 1.0, 1.0, 1.0, 1.0, 1.0, 1.0, 1.0, 1.0, 1.0, 1.0, 1.0, 1.0, 1.0, 1.0, 1.0, 1.0, 1.0, 1.0, 1.0, 1.0, 1.0, 1.0, 1.0, 1.0, 1.0, 1.0, 1.0, 1.0, 1.0, 1.0, 1.0, 1.0, 1.0, 1.0, 1.0, 1.0, 1.0, 1.0, 1.0, 1.0, 1.0, 1.0, 1.0, 1.0, 1.0, 1.0, 1.0, 1.0, 1.0, 1.0, 1.0, 1.0, 1.0, 1.0, 1.0, 1.0, 1.0, 1.0, 1.0, 1.0, 1.0, 1.0, 1.0, 1.0, 1.0, 1.0, 1.0, 1.0, 1.0, 1.0, 1.0, 1.0, 1.0, 1.0, 1.0, 1.0, 1.0, 1.0, 1.0, 1.0, 1.0, 1.0, 1.0, 1.0, 1.0, 1.0, 1.0, 1.0, 1.0, 1.0, 1.0, 1.0, 1.0, 1.0, 1.0, 1.0, 1.0, 1.0, 1.0, 1.0, 1.0, 1.0, 1.0, 1.0, 1.0, 1.0, 1.0, 1.0, 1.0, 1.0, 1.0, 1.0, 1.0, 1.0, 1.0, 1.0, 1.0, 1.0, 1.0, 1.0, 1.0, 1.0, 1.0, 1.0, 1.0, 1.0, 1.0, 1.0, 1.0, 1.0, 1.0, 1.0, 1.0, 1.0, 1.0, 1.0, 1.0, 1.0, 1.0, 1.0, 1.0, 1.0, 1.0, 1.0, 1.0, 1.0, 1.0, 1.0, 1.0, 1.0, 1.0, 1.0, 1.0, 1.0, 1.0, 1.0, 1.0, 1.0, 1.0, 1.0, 1.0, 1.0, 1.0, 1.0, 1.0, 1.0, 1.0, 1.0, 1.0, 1.0, 1.0, 1.0, 1.0, 1.0, 1.0, 1.0, 1.0, 1.0, 1.0, 1.0, 1.0, 1.0, 1.0, 1.0, 1.0, 1.0, 1.0, 1.0, 1.0, 1.0, 1.0, 1.0, 1.0, 1.0, 1.0, 1.0, 1.0, 1.0, 1.0, 1.0, 1.0, 1.0, 1.0, 1.0, 1.0, 1.0, 1.0, 1.0, 1.0, 1.0, 1.0, 1.0, 1.0, 1.0, 1.0, 1.0, 1.0, 1.0, 1.0, 1.0, 1.0, 1.0, 1.0, 1.0, 1.0, 1.0, 1.0, 1.0, 1.0, 1.0, 1.0, 1.0, 1.0, 1.0, 1.0, 1.0, 1.0, 1.0, 1.0, 1.0, 1.0, 1.0, 1.0, 1.0, 1.0, 1.0, 1.0, 1.0, 1.0, 1.0, 1.0, 1.0, 1.0, 1.0, 1.0, 1.0, 1.0, 1.0, 1.0, 1.0, 1.0, 1.0, 1.0, 1.0, 1.0, 1.0, 1.0, 1.0, 1.0, 1.0, 1.0, 1.0, 1.0, 1.0, 1.0, 1.0, 1.0, 1.0, 1.0, 1.0, 1.0, 1.0, 1.0, 1.0, 1.0, 1.0, 1.0, 1.0, 1.0, 1.0, 1.0, 1.0, 1.0, 1.0, 1.0, 1.0, 1.0, 1.0, 1.0, 1.0, 1.0, 1.0, 1.0, 1.0, 1.0, 1.0, 1.0, 1.0, 1.0, 1.0, 1.0, 1.0, 1.0, 1.0, 1.0, 1.0, 1.0, 1.0, 1.0, 1.0, 1.0, 1.0, 1.0, 1.0, 1.0, 1.0, 1.0, 1.0, 1.0, 1.0, 1.0, 1.0, 1.0, 1.0, 1.0, 1.0, 1.0, 1.0, 1.0, 1.0, 1.0, 1.0, 1.0, 1.0, 1.0, 1.0, 1.0, 1.0, 1.0, 1.0, 1.0, 1.0, 1.0, 1.0, 1.0, 1.0, 1.0, 1.0, 1.0, 1.0, 1.0, 1.0, 1.0, 1.0, 1.0, 1.0, 1.0, 1.0, 1.0, 1.0, 1.0, 1.0, 1.0, 1.0, 1.0, 1.0, 1.0, 1.0, 1.0, 1.0, 1.0, 1.0, 1.0, 1.0, 1.0, 1.0, 1.0, 1.0, 1.0, 1.0, 1.0, 1.0, 1.0, 1.0, 1.0, 1.0, 1.0, 1.0, 1.0, 1.0, 1.0, 1.0, 1.0, 1.0, 1.0, 1.0, 1.0, 1.0, 1.0, 1.0, 1.0, 1.0, 1.0, 1.0, 1.0, 1.0, 1.0, 1.0, 1.0, 1.0, 1.0, 1.0, 1.0, 1.0, 1.0, 1.0, 1.0, 1.0, 1.0, 1.0, 1.0, 1.0, 1.0, 1.0, 1.0, 1.0, 1.0, 1.0, 1.0, 1.0, 1.0, 1.0, 1.0, 1.0, 1.0, 1.0, 1.0, 1.0, 1.0, 1.0, 1.0, 1.0, 1.0, 1.0, 1.0, 1.0, 1.0, 1.0, 1.0, 1.0, 1.0, 1.0, 1.0, 1.0, 1.0, 1.0, 1.0, 1.0, 1.0, 1.0, 1.0, 1.0, 1.0, 1.0, 1.0, 1.0, 1.0, 1.0, 1.0, 1.0, 1.0, 1.0, 1.0, 1.0, 1.0, 1.0, 1.0, 1.0, 1.0, 1.0, 1.0, 1.0, 1.0, 1.0, 1.0, 1.0, 1.0, 1.0, 1.0, 1.0, 1.0, 1.0, 1.0, 1.0, 1.0, 1.0, 1.0, 1.0, 1.0, 1.0, 1.0, 1.0, 1.0, 1.0, 1.0, 1.0, 1.0, 1.0, 1.0, 1.0, 1.0, 1.0, 1.0, 1.0, 1.0, 1.0, 1.0, 1.0, 1.0, 1.0, 1.0, 1.0, 1.0, 1.0, 1.0, 1.0, 1.0, 1.0, 1.0, 1.0, 1.0, 1.0, 1.0, 1.0, 1.0, 1.0, 1.0, 1.0, 1.0, 1.0, 1.0, 1.0, 1.0, 1.0, 1.0, 1.0, 1.0, 1.0, 1.0, 1.0, 1.0, 1.0, 1.0, 1.0, 1.0, 1.0, 1.0, 1.0, 1.0, 1.0, 1.0, 1.0, 1.0, 1.0, 1.0, 1.0, 1.0, 1.0, 1.0, 1.0, 1.0, 1.0, 1.0, 1.0, 1.0, 1.0, 1.0, 1.0, 1.0, 1.0, 1.0, 1.0, 1.0, 1.0, 1.0, 1.0, 1.0, 1.0, 1.0, 1.0, 1.0, 1.0, 1.0, 1.0, 1.0, 1.0, 1.0, 1.0, 1.0, 1.0, 1.0, 1.0, 1.0, 1.0, 1.0, 1.0, 1.0, 1.0, 1.0, 1.0, 1.0, 1.0, 1.0, 1.0, 1.0, 1.0, 1.0, 1.0, 1.0, 1.0, 1.0, 1.0, 1.0, 1.0, 1.0, 1.0, 1.0, 1.0, 1.0, 1.0, 1.0, 1.0, 1.0, 1.0, 1.0, 1.0, 1.0, 1.0, 1.0, 1.0, 1.0, 1.0, 1.0, 1.0, 1.0, 1.0, 1.0, 1.0, 1.0, 1.0, 1.0, 1.0, 1.0, 1.0, 1.0, 1.0, 1.0, 1.0, 1.0, 1.0, 1.0, 1.0, 1.0, 1.0, 1.0, 1.0, 1.0, 1.0, 1.0, 1.0, 1.0, 1.0, 1.0, 1.0, 1.0, 1.0, 1.0, 1.0, 1.0, 1.0, 1.0, 1.0, 1.0, 1.0, 1.0, 1.0, 1.0, 1.0, 1.0, 1.0, 1.0, 1.0, 1.0, 1.0, 1.0, 1.0, 1.0, 1.0, 1.0, 1.0, 1.0, 1.0, 1.0, 1.0, 1.0, 1.0, 1.0, 1.0, 1.0, 1.0, 1.0, 1.0, 1.0, 1.0, 1.0, 1.0, 1.0, 1.0, 1.0, 1.0, 1.0, 1.0, 1.0, 1.0, 1.0, 1.0, 1.0, 1.0, 1.0, 1.0, 1.0, 1.0, 1.0, 1.0, 1.0, 1.0, 1.0, 1.0, 1.0, 1.0, 1.0, 1.0, 1.0, 1.0, 1.0, 1.0, 1.0, 1.0, 1.0, 1.0, 1.0, 1.0, 1.0, 1.0, 1.0, 1.0, 1.0, 1.0, 1.0, 1.0, 1.0, 1.0, 1.0, 1.0, 1.0, 1.0, 1.0, 1.0, 1.0, 1.0, 1.0, 1.0, 1.0, 1.0, 1.0, 1.0, 1.0, 1.0, 1.0, 1.0, 1.0, 1.0, 1.0, 1.0, 1.0, 1.0, 1.0, 1.0, 1.0, 1.0, 1.0, 1.0, 1.0, 1.0, 1.0, 1.0, 1.0, 1.0, 1.0, 1.0, 1.0, 1.0, 1.0, 1.0, 1.0, 1.0, 1.0, 1.0, 1.0, 1.0, 1.0, 1.0, 1.0, 1.0, 1.0, 1.0, 1.0, 1.0, 1.0, 1.0, 1.0, 1.0, 1.0, 1.0, 1.0, 1.0, 1.0, 1.0, 1.0, 1.0, 1.0, 1.0, 1.0, 1.0, 1.0, 1.0, 1.0, 1.0, 1.0, 1.0, 1.0, 1.0, 1.0, 1.0, 1.0, 1.0, 1.0, 1.0, 1.0, 1.0, 1.0, 1.0, 1.0, 1.0, 1.0, 1.0, 1.0, 1.0, 1.0, 1.0, 1.0, 1.0, 1.0, 1.0, 1.0, 1.0, 1.0, 1.0, 1.0, 1.0, 1.0, 1.0, 1.0, 1.0, 1.0, 1.0, 1.0, 1.0, 1.0, 1.0, 1.0, 1.0, 1.0, 1.0, 1.0, 1.0, 1.0, 1.0, 1.0, 1.0, 1.0, 1.0, 1.0, 1.0, 1.0, 1.0, 1.0, 1.0, 1.0, 1.0, 1.0, 1.0, 1.0, 1.0, 1.0, 1.0, 1.0, 1.0, 1.0, 1.0, 1.0, 1.0, 1.0, 1.0, 1.0, 1.0, 1.0, 1.0, 1.0, 1.0, 1.0, 1.0, 1.0, 1.0, 1.0, 1.0, 1.0, 1.0, 1.0, 1.0, 1.0, 1.0, 1.0, 1.0, 1.0, 1.0, 1.0, 1.0, 1.0, 1.0, 1.0, 1.0, 1.0, 1.0, 1.0, 1.0, 1.0, 1.0, 1.0, 1.0, 1.0, 1.0, 1.0, 1.0, 1.0, 1.0, 1.0, 1.0, 1.0, 1.0, 1.0, 1.0, 1.0, 1.0, 1.0, 1.0, 1.0, 1.0, 1.0, 1.0, 1.0, 1.0, 1.0, 1.0, 1.0, 1.0, 1.0, 1.0, 1.0, 1.0, 1.0, 1.0, 1.0, 1.0, 1.0, 1.0, 1.0, 1.0, 1.0, 1.0, 1.0, 1.0, 1.0, 1.0, 1.0, 1.0, 1.0, 1.0, 1.0, 1.0, 1.0, 1.0, 1.0, 1.0, 1.0, 1.0, 1.0, 1.0, 1.0, 1.0, 1.0, 1.0, 1.0, 1.0, 1.0, 1.0, 1.0, 1.0, 1.0, 1.0, 1.0, 1.0, 1.0, 1.0, 1.0, 1.0, 1.0, 1.0, 1.0, 1.0, 1.0, 1.0, 1.0, 1.0, 1.0, 1.0, 1.0, 1.0, 1.0, 1.0, 1.0, 1.0, 1.0, 1.0, 1.0, 1.0, 1.0, 1.0, 1.0, 1.0, 1.0, 1.0, 1.0, 1.0, 1.0, 1.0, 1.0, 1.0, 1.0, 1.0, 1.0, 1.0, 1.0, 1.0, 1.0, 1.0, 1.0, 1.0, 1.0, 1.0, 1.0, 1.0, 1.0, 1.0, 1.0, 1.0, 1.0, 1.0, 1.0, 1.0, 1.0, 1.0, 1.0, 1.0, 1.0, 1.0, 1.0, 1.0, 1.0, 1.0, 1.0, 1.0, 1.0, 1.0, 1.0, 1.0, 1.0, 1.0, 1.0, 1.0, 1.0, 1.0, 1.0, 1.0, 1.0, 1.0, 1.0, 1.0, 1.0, 1.0, 1.0, 1.0, 1.0, 1.0, 1.0, 1.0, 1.0, 1.0, 1.0, 1.0, 1.0, 1.0, 1.0, 1.0, 1.0, 1.0, 1.0, 1.0, 1.0, 1.0, 1.0, 1.0, 1.0, 1.0, 1.0, 1.0, 1.0, 1.0, 1.0, 1.0, 1.0, 1.0, 1.0, 1.0, 1.0, 1.0, 1.0, 1.0, 1.0, 1.0, 1.0, 1.0, 1.0, 1.0, 1.0, 1.0, 1.0, 1.0, 1.0, 1.0, 1.0, 1.0, 1.0, 1.0, 1.0, 1.0, 1.0, 1.0, 1.0, 1.0, 1.0, 1.0, 1.0, 1.0, 1.0, 1.0, 1.0, 1.0, 1.0, 1.0, 1.0, 1.0, 1.0, 1.0, 1.0, 1.0, 1.0, 1.0, 1.0, 1.0, 1.0, 1.0, 1.0, 1.0, 1.0, 1.0, 1.0, 1.0, 1.0, 1.0, 1.0, 1.0, 1.0, 1.0, 1.0, 1.0, 1.0, 1.0, 1.0, 1.0, 1.0, 1.0, 1.0, 1.0, 1.0, 1.0, 1.0, 1.0, 1.0, 1.0, 1.0, 1.0, 1.0, 1.0, 1.0, 1.0, 1.0, 1.0, 1.0, 1.0, 1.0, 1.0, 1.0, 1.0, 1.0, 1.0, 1.0, 1.0, 1.0, 1.0, 1.0, 1.0, 1.0, 1.0, 1.0, 1.0, 1.0, 1.0, 1.0, 1.0, 1.0, 1.0, 1.0, 1.0, 1.0, 1.0, 1.0, 1.0, 1.0, 1.0, 1.0, 1.0, 1.0, 1.0, 1.0, 1.0, 1.0, 1.0, 1.0, 1.0, 1.0, 1.0, 1.0, 1.0, 1.0, 1.0, 1.0, 1.0, 1.0, 1.0, 1.0, 1.0, 1.0, 1.0, 1.0, 1.0, 1.0, 1.0, 1.0, 1.0, 1.0, 1.0, 1.0, 1.0, 1.0, 1.0, 1.0, 1.0, 1.0, 1.0, 1.0, 1.0, 1.0, 1.0, 1.0, 1.0, 1.0, 1.0, 1.0, 1.0, 1.0, 1.0, 1.0, 1.0, 1.0, 1.0, 1.0, 1.0, 1.0, 1.0, 1.0, 1.0, 1.0, 1.0, 1.0, 1.0, 1.0, 1.0, 1.0, 1.0, 1.0, 1.0, 1.0, 1.0, 1.0, 1.0, 1.0, 1.0, 1.0, 1.0, 1.0, 1.0, 1.0, 1.0, 1.0, 1.0, 1.0, 1.0, 1.0, 1.0, 1.0, 1.0, 1.0, 1.0, 1.0, 1.0, 1.0, 1.0, 1.0, 1.0, 1.0, 1.0, 1.0, 1.0, 1.0, 1.0, 1.0, 1.0, 1.0, 1.0, 1.0, 1.0, 1.0, 1.0, 1.0, 1.0, 1.0, 1.0, 1.0, 1.0, 1.0, 1.0, 1.0, 1.0, 1.0, 1.0, 1.0, 1.0, 1.0, 1.0, 1.0, 1.0, 1.0, 1.0, 1.0, 1.0, 1.0, 1.0, 1.0, 1.0, 1.0, 1.0, 1.0, 1.0, 1.0, 1.0, 1.0, 1.0, 1.0, 1.0, 1.0, 1.0, 1.0, 1.0, 1.0, 1.0, 1.0, 1.0, 1.0, 1.0, 1.0, 1.0, 1.0, 1.0, 1.0, 1.0, 1.0, 1.0, 1.0, 1.0, 1.0, 1.0, 1.0, 1.0, 1.0, 1.0, 1.0, 1.0, 1.0, 1.0, 1.0, 1.0, 1.0, 1.0, 1.0, 1.0, 1.0, 1.0, 1.0, 1.0, 1.0, 1.0, 1.0, 1.0, 1.0, 1.0, 1.0, 1.0, 1.0, 1.0, 1.0, 1.0, 1.0, 1.0, 1.0, 1.0, 1.0, 1.0, 1.0, 1.0, 1.0, 1.0, 1.0, 1.0, 1.0, 1.0, 1.0, 1.0, 1.0, 1.0, 1.0, 1.0, 1.0, 1.0, 1.0, 1.0, 1.0, 1.0, 1.0, 1.0, 1.0, 1.0, 1.0, 1.0, 1.0, 1.0, 1.0, 1.0, 1.0, 1.0, 1.0, 1.0, 1.0, 1.0, 1.0, 1.0, 1.0, 1.0, 1.0, 1.0, 1.0, 1.0, 1.0, 1.0, 1.0, 1.0, 1.0, 1.0, 1.0, 1.0, 1.0, 1.0, 1.0, 1.0, 1.0, 1.0, 1.0, 1.0, 1.0, 1.0, 1.0, 1.0, 1.0, 1.0, 1.0, 1.0, 1.0, 1.0, 1.0, 1.0, 1.0, 1.0, 1.0, 1.0, 1.0, 1.0, 1.0, 1.0, 1.0, 1.0, 1.0, 1.0, 1.0, 1.0, 1.0, 1.0, 1.0, 1.0, 1.0, 1.0, 1.0, 1.0, 1.0, 1.0, 1.0, 1.0, 1.0, 1.0, 1.0, 1.0, 1.0, 1.0, 1.0, 1.0, 1.0, 1.0, 1.0, 1.0, 1.0, 1.0, 1.0, 1.0, 1.0, 1.0, 1.0, 1.0, 1.0, 1.0, 1.0, 1.0, 1.0, 1.0, 1.0, 1.0, 1.0, 1.0, 1.0, 1.0, 1.0, 1.0, 1.0, 1.0, 1.0, 1.0, 1.0, 1.0, 1.0, 1.0, 1.0, 1.0, 1.0, 1.0, 1.0, 1.0, 1.0, 1.0, 1.0, 1.0, 1.0, 1.0, 1.0, 1.0, 1.0, 1.0, 1.0, 1.0, 1.0, 1.0, 1.0, 1.0, 1.0, 1.0, 1.0, 1.0, 1.0, 1.0, 1.0, 1.0, 1.0, 1.0, 1.0, 1.0, 1.0, 1.0, 1.0, 1.0, 1.0, 1.0, 1.0, 1.0, 1.0, 1.0, 1.0, 1.0, 1.0, 1.0, 1.0, 1.0, 1.0, 1.0, 1.0, 1.0, 1.0, 1.0, 1.0, 1.0, 1.0, 1.0, 1.0, 1.0, 1.0, 1.0, 1.0, 1.0, 1.0, 1.0, 1.0, 1.0, 1.0, 1.0, 1.0, 1.0, 1.0, 1.0, 1.0, 1.0, 1.0, 1.0, 1.0, 1.0, 1.0, 1.0, 1.0, 1.0, 1.0, 1.0, 1.0, 1.0, 1.0, 1.0, 1.0, 1.0, 1.0, 1.0, 1.0, 1.0, 1.0, 1.0, 1.0, 1.0, 1.0, 1.0, 1.0, 1.0, 1.0, 1.0, 1.0, 1.0, 1.0, 1.0, 1.0, 1.0, 1.0, 1.0, 1.0, 1.0, 1.0, 1.0, 1.0, 1.0, 1.0, 1.0, 1.0, 1.0, 1.0, 1.0, 1.0, 1.0, 1.0, 1.0, 1.0, 1.0, 1.0, 1.0, 1.0, 1.0, 1.0, 1.0, 1.0, 1.0, 1.0, 1.0, 1.0, 1.0, 1.0, 1.0, 1.0, 1.0, 1.0, 1.0, 1.0, 1.0, 1.0, 1.0, 1.0, 1.0, 1.0, 1.0, 1.0, 1.0, 1.0, 1.0, 1.0, 1.0, 1.0, 1.0, 1.0, 1.0, 1.0, 1.0, 1.0, 1.0, 1.0, 1.0, 1.0, 1.0, 1.0, 1.0, 1.0, 1.0, 1.0, 1.0, 1.0, 1.0, 1.0, 1.0, 1.0, 1.0, 1.0, 1.0, 1.0, 1.0, 1.0, 1.0, 1.0, 1.0, 1.0, 1.0, 1.0, 1.0, 1.0, 1.0, 1.0, 1.0, 1.0, 1.0, 1.0, 1.0, 1.0, 1.0, 1.0, 1.0, 1.0, 1.0, 1.0, 1.0, 1.0, 1.0, 1.0, 1.0, 1.0, 1.0, 1.0, 1.0, 1.0, 1.0, 1.0, 1.0, 1.0, 1.0, 1.0, 1.0, 1.0, 1.0])
me_cube.materials.append(mat_material)
me_cube.materials.append(mat_material)
me_cube.use_remesh_preserve_volume = False
me_cube.use_remesh_preserve_attributes = False
me_cube.use_mirror_vertex_groups = False
me_cube.update()
me_plane = bpy.data.meshes.new('Plane')
me_plane.from_pydata([(-0.6749, -0.6754, 0.1886), (0.2969, -0.8642, -0.5305), (-0.8344, 0.2671, -0.5305), (0.544, 0.5449, 0.1886), (-0.7053, -0.1586, 0.04033), (0.5244, -0.2154, -0.1691), (-0.1603, -0.7035, 0.04033), (-0.2173, 0.5263, -0.1691), (-0.1321, -0.1306, 0.1706), (0.5715, 0.2012, 0.04033), (-0.7398, 0.08033, -0.2203), (-0.1292, 0.1854, 0.1835), (0.0776, -0.7371, -0.2203), (0.2006, 0.5721, 0.04033), (0.1818, -0.1256, 0.1835), (0.1767, 0.1777, 0.1706), (-0.4822, 0.4536, -0.2203), (-0.4302, -0.1542, 0.1835), (-0.4033, -0.7137, 0.04033), (-0.4625, 0.1618, -0.1098), (-0.7143, -0.4027, 0.04033), (0.4508, -0.4794, -0.2203), (-0.1577, -0.4266, 0.1835), (0.1595, -0.4602, -0.1098), (-0.4159, -0.4148, 0.1706), (-0.7143, -0.4027, 0.295), (-0.6749, -0.6754, 0.4433), (0.0776, -0.7371, 0.03439), (0.2969, -0.8642, -0.2758), (0.5715, 0.2012, 0.295), (0.544, 0.5449, 0.4433), (-0.4822, 0.4536, 0.03439), (-0.8344, 0.2671, -0.2758), (-0.7398, 0.08033, 0.03439), (-0.7053, -0.1586, 0.295), (0.4508, -0.4794, 0.03439), (0.5244, -0.2154, 0.08558), (-0.4302, -0.1542, 0.4382), (-0.4033, -0.7137, 0.295), (-0.1603, -0.7035, 0.295), (0.2006, 0.5721, 0.295), (-0.2173, 0.5263, 0.08558), (0.1818, -0.1256, 0.4382), (-0.1321, -0.1306, 0.4253), (-0.1577, -0.4266, 0.4382), (-0.1292, 0.1854, 0.4382), (-0.4625, 0.1618, 0.1449), (0.1767, 0.1777, 0.4253), (0.1595, -0.4602, 0.1449), (-0.4159, -0.4148, 0.4253), (0.6456, 0.2371, 0.1677), (0.5937, -0.2229, -0.04176), (0.5124, -0.5142, -0.09295), (-0.802, 0.1037, -0.09295), (-0.9065, 0.3098, -0.4032), (-0.1623, -0.7617, 0.1677), (-0.4305, -0.7729, 0.1677), (-0.7303, -0.7306, 0.3159), (-0.7739, -0.4296, 0.1677), (-0.2252, 0.596, -0.04176), (0.2362, 0.6465, 0.1677), (0.3425, -0.9391, -0.4032), (0.1004, -0.7988, -0.09295), (-0.7639, -0.1601, 0.1677), (-0.5176, 0.5158, -0.09295), (0.6153, 0.6165, 0.3159)], [], [(15, 13, 3, 9), (23, 14, 5, 21), (24, 17, 8, 22), (19, 16, 7, 11), (17, 19, 11, 8), (14, 15, 9, 5), (8, 11, 15, 14), (22, 8, 14, 23), (11, 7, 13, 15), (4, 10, 19, 17), (10, 2, 16, 19), (20, 4, 17, 24), (0, 20, 24, 18), (6, 22, 23, 12), (18, 24, 22, 6), (12, 23, 21, 1), (47, 29, 30, 40), (48, 35, 36, 42), (49, 44, 43, 37), (46, 45, 41, 31), (37, 43, 45, 46), (42, 36, 29, 47), (43, 42, 47, 45), (44, 48, 42, 43), (45, 47, 40, 41), (34, 37, 46, 33), (33, 46, 31, 32), (25, 49, 37, 34), (26, 38, 49, 25), (39, 27, 48, 44), (38, 39, 44, 49), (27, 28, 35, 48), (51, 50, 29, 36), (52, 51, 36, 35), (54, 53, 33, 32), (56, 55, 39, 38), (58, 57, 26, 25), (60, 59, 41, 40), (62, 61, 28, 27), (63, 58, 25, 34), (59, 64, 31, 41), (50, 65, 30, 29), (55, 62, 27, 39), (61, 52, 35, 28), (64, 54, 32, 31), (65, 60, 40, 30), (57, 56, 38, 26), (53, 63, 34, 33), (10, 4, 63, 53), (0, 18, 56, 57), (3, 13, 60, 65), (16, 2, 54, 64), (1, 21, 52, 61), (6, 12, 62, 55), (9, 3, 65, 50), (7, 16, 64, 59), (4, 20, 58, 63), (12, 1, 61, 62), (13, 7, 59, 60), (20, 0, 57, 58), (18, 6, 55, 56), (2, 10, 53, 54), (21, 5, 51, 52), (5, 9, 50, 51)])
_uv = me_plane.uv_layers.new(name='UVMap')
_uv.uv.foreach_set('vector', [0.75, 0.75, 0.75, 1.0, 1.0, 1.0, 1.0, 0.75, 0.75, 0.25, 0.75, 0.5, 1.0, 0.5, 1.0, 0.25, 0.25, 0.25, 0.25, 0.5, 0.5, 0.5, 0.5, 0.25, 0.25, 0.75, 0.25, 1.0, 0.5, 1.0, 0.5, 0.75, 0.25, 0.5, 0.25, 0.75, 0.5, 0.75, 0.5, 0.5, 0.75, 0.5, 0.75, 0.75, 1.0, 0.75, 1.0, 0.5, 0.5, 0.5, 0.5, 0.75, 0.75, 0.75, 0.75, 0.5, 0.5, 0.25, 0.5, 0.5, 0.75, 0.5, 0.75, 0.25, 0.5, 0.75, 0.5, 1.0, 0.75, 1.0, 0.75, 0.75, 0.0, 0.5, 0.0, 0.75, 0.25, 0.75, 0.25, 0.5, 0.0, 0.75, 0.0, 1.0, 0.25, 1.0, 0.25, 0.75, 0.0, 0.25, 0.0, 0.5, 0.25, 0.5, 0.25, 0.25, 0.0, 0.0, 0.0, 0.25, 0.25, 0.25, 0.25, 0.0, 0.5, 0.0, 0.5, 0.25, 0.75, 0.25, 0.75, 0.0, 0.25, 0.0, 0.25, 0.25, 0.5, 0.25, 0.5, 0.0, 0.75, 0.0, 0.75, 0.25, 1.0, 0.25, 1.0, 0.0, 0.2566, 0.4768, 0.2049, 0.423, 0.2565, 0.3882, 0.3085, 0.4229, 0.1822, 0.5562, 0.139, 0.5246, 0.1618, 0.4791, 0.2194, 0.5129, 0.2567, 0.6199, 0.2241, 0.5902, 0.2567, 0.5513, 0.2899, 0.5901, 0.3323, 0.556, 0.2944, 0.5128, 0.3514, 0.4755, 0.3746, 0.522, 0.2899, 0.5901, 0.2567, 0.5513, 0.2944, 0.5128, 0.3323, 0.556, 0.2194, 0.5129, 0.1618, 0.4791, 0.2049, 0.423, 0.2566, 0.4768, 0.2567, 0.5513, 0.2194, 0.5129, 0.2566, 0.4768, 0.2944, 0.5128, 0.2241, 0.5902, 0.1822, 0.5562, 0.2194, 0.5129, 0.2567, 0.5513, 0.2944, 0.5128, 0.2566, 0.4768, 0.3085, 0.4229, 0.3514, 0.4755, 0.3157, 0.6239, 0.2899, 0.5901, 0.3323, 0.556, 0.3584, 0.5959, 0.3584, 0.5959, 0.3323, 0.556, 0.3746, 0.522, 0.3928, 0.5849, 0.2874, 0.6545, 0.2567, 0.6199, 0.2899, 0.5901, 0.3157, 0.6239, 0.2577, 0.7024, 0.2217, 0.6511, 0.2567, 0.6199, 0.2874, 0.6545, 0.1912, 0.624, 0.1588, 0.5996, 0.1822, 0.5562, 0.2241, 0.5902, 0.2217, 0.6511, 0.1912, 0.624, 0.2241, 0.5902, 0.2567, 0.6199, 0.1588, 0.5996, 0.1244, 0.5817, 0.139, 0.5246, 0.1822, 0.5562, 0.1528, 0.4717, 0.2005, 0.4098, 0.2049, 0.423, 0.1618, 0.4791, 0.1275, 0.5214, 0.1528, 0.4717, 0.1618, 0.4791, 0.139, 0.5246, 0.4068, 0.5885, 0.3689, 0.6006, 0.3584, 0.5959, 0.3928, 0.5849, 0.218, 0.6616, 0.1846, 0.6314, 0.1912, 0.624, 0.2217, 0.6511, 0.2915, 0.665, 0.2579, 0.7159, 0.2577, 0.7024, 0.2874, 0.6545, 0.3133, 0.4097, 0.3609, 0.4681, 0.3514, 0.4755, 0.3085, 0.4229, 0.1488, 0.6043, 0.1101, 0.5853, 0.1244, 0.5817, 0.1588, 0.5996, 0.3228, 0.6312, 0.2915, 0.665, 0.2874, 0.6545, 0.3157, 0.6239, 0.3609, 0.4681, 0.3866, 0.5189, 0.3746, 0.522, 0.3514, 0.4755, 0.2005, 0.4098, 0.2567, 0.371, 0.2565, 0.3882, 0.2049, 0.423, 0.1846, 0.6314, 0.1488, 0.6043, 0.1588, 0.5996, 0.1912, 0.624, 0.1101, 0.5853, 0.1275, 0.5214, 0.139, 0.5246, 0.1244, 0.5817, 0.3866, 0.5189, 0.4068, 0.5885, 0.3928, 0.5849, 0.3746, 0.522, 0.2567, 0.371, 0.3133, 0.4097, 0.3085, 0.4229, 0.2565, 0.3882, 0.2579, 0.7159, 0.218, 0.6616, 0.2217, 0.6511, 0.2577, 0.7024, 0.3689, 0.6006, 0.3228, 0.6312, 0.3157, 0.6239, 0.3584, 0.5959, 0.0, 0.75, 0.0, 0.5, 0.0, 0.5, 0.0, 0.75, 0.0, 0.0, 0.25, 0.0, 0.25, 0.0, 0.0, 0.0, 1.0, 1.0, 0.75, 1.0, 0.75, 1.0, 1.0, 1.0, 0.25, 1.0, 0.0, 1.0, 0.0, 1.0, 0.25, 1.0, 1.0, 0.0, 1.0, 0.25, 1.0, 0.25, 1.0, 0.0, 0.5, 0.0, 0.75, 0.0, 0.75, 0.0, 0.5, 0.0, 1.0, 0.75, 1.0, 1.0, 1.0, 1.0, 1.0, 0.75, 0.5, 1.0, 0.25, 1.0, 0.25, 1.0, 0.5, 1.0, 0.0, 0.5, 0.0, 0.25, 0.0, 0.25, 0.0, 0.5, 0.75, 0.0, 1.0, 0.0, 1.0, 0.0, 0.75, 0.0, 0.75, 1.0, 0.5, 1.0, 0.5, 1.0, 0.75, 1.0, 0.0, 0.25, 0.0, 0.0, 0.0, 0.0, 0.0, 0.25, 0.25, 0.0, 0.5, 0.0, 0.5, 0.0, 0.25, 0.0, 0.0, 1.0, 0.0, 0.75, 0.0, 0.75, 0.0, 1.0, 1.0, 0.25, 1.0, 0.5, 1.0, 0.5, 1.0, 0.25, 1.0, 0.5, 1.0, 0.75, 1.0, 0.75, 1.0, 0.5])
me_plane.materials.append(mat_material_002)
me_plane.use_remesh_fix_poles = True
me_plane.use_remesh_preserve_attributes = False
me_plane.use_mirror_vertex_groups = False
me_plane.update()

# ---- objects
ob_cube = bpy.data.objects.new('Cube', me_cube)
ob_plane = bpy.data.objects.new('Plane', me_plane)

# ---- transforms, parenting, visibility, modifiers, constraints
ob_cube.location = (0.0, 0.0, 1.906)
ob_cube.lock_rotations_4d = False
ob_cube.empty_display_type = 'ARROWS'
ob_cube.lineart.crease_threshold = 0.0
ob_plane.location = (2.245, 0.06378, 6.706)
ob_plane.rotation_euler = (-1.584, 0.761, -1.603)
ob_plane.scale = (2.859, 2.859, 1.0)
ob_plane.lineart.crease_threshold = 0.0

# ---- collection membership
col_collection.objects.link(ob_cube)
col_collection.objects.link(ob_plane)

# ---- scene / render settings (as saved in the file)
scene.frame_start = 1; scene.frame_end = 250; scene.frame_set(1)
scene.render.engine = 'BLENDER_EEVEE_NEXT'
scene.cycles.use_denoising = False
scene.cycles.samples = 128
scene.cycles.sampling_pattern = 'TABULATED_SOBOL'
scene.cycles.use_adaptive_sampling = False
scene.cycles.use_light_tree = False
scene.view_settings.view_transform = 'Filmic'
bpy.context.view_layer.update()

# ---- added for rendering (the .blend has no active camera and no usable light): camera, sun
cam_auto = bpy.data.cameras.new('AutoCamera')
cam_auto.lens = 50.0
cam_auto.sensor_width = 36.0
cam_auto.clip_end = 1000.0
ob_auto_camera = bpy.data.objects.new('AutoCamera', cam_auto)
scene.collection.objects.link(ob_auto_camera)
ob_auto_camera.location = (17.4925, -20.991, 21.4077)
ob_auto_camera.rotation_euler = (1.09748, -7.21219e-08, 0.694738)
scene.camera = ob_auto_camera
light_auto_sun = bpy.data.lights.new('AutoSun', 'SUN')
light_auto_sun.energy = 3.0
light_auto_sun.angle = 0.0523599
ob_auto_sun = bpy.data.objects.new('AutoSun', light_auto_sun)
scene.collection.objects.link(ob_auto_sun)
ob_auto_sun.rotation_euler = (0.872665, 0.174533, 0.523599)
bpy.context.view_layer.update()

